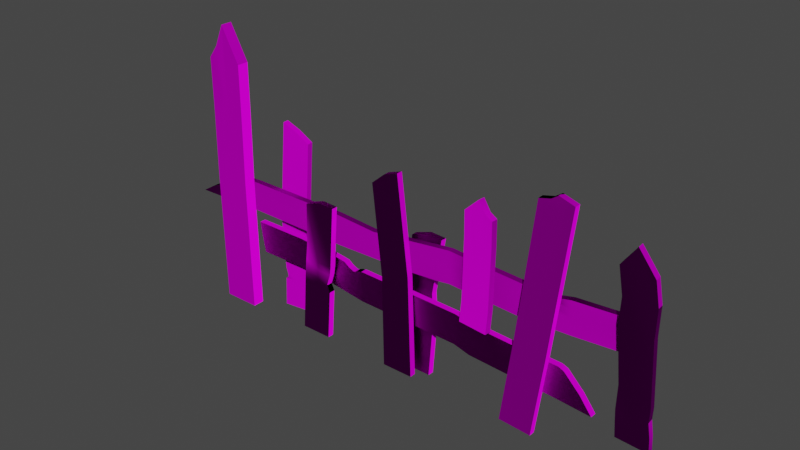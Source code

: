 # Source: fench.blend  (saved by Blender 2.91.10; exported with 4.5.12 LTS)
import bpy
from mathutils import Matrix  # noqa: F401  (used for matrix-valued properties, if any)

bpy.ops.wm.read_factory_settings(use_empty=True)
scene = bpy.context.scene
scene.name = 'Scene'

# ---- collections
col_collection = bpy.data.collections.new('Collection'); scene.collection.children.link(col_collection)

# ---- images (referenced by path relative to the original .blend; pixels are not part of the script)
import os
ASSET_DIR = os.environ.get("B2B_ASSET_DIR", "")  # directory of the original .blend (textures are referenced by path, not embedded)
HERE = os.path.dirname(os.path.abspath(__file__))  # packed textures are extracted next to this script under _unpacked/

def load_image(name, relpath, width, height, colorspace="sRGB"):
    """Load a texture the original file referenced (path relative to the .blend, or extracted next to this script)."""
    p = next((c for c in (os.path.join(HERE, relpath), os.path.join(ASSET_DIR, relpath)) if relpath and os.path.exists(c)), "")
    if p:
        img = bpy.data.images.load(p, check_existing=True)
        img.name = name
    else:  # same state as the original file: an image datablock whose file is absent (Cycles renders it pink)
        img = bpy.data.images.new(name, width, height)
        img.source = "FILE"
        img.filepath = "//" + (relpath or name)
    img.colorspace_settings.name = colorspace
    return img
img_albedo_jpg = load_image('albedo.jpg', 'albedo.jpg', 1024, 1024, 'sRGB')
img_displacement_jpg = load_image('displacement.jpg', 'displacement.jpg', 1024, 1024, 'sRGB')
img_normal_jpg = load_image('normal.jpg', 'normal.jpg', 1024, 1024, 'sRGB')

# ---- materials (node trees are filled in below, after node groups)
mat_fench = bpy.data.materials.new('Fench')
mat_fench.use_transparent_shadow = False

# ---- material node trees
mat_fench.use_nodes = True; mat_fench.node_tree.nodes.clear()
_N = mat_fench.node_tree.nodes; _L = mat_fench.node_tree.links
n0 = _N.new('ShaderNodeOutputMaterial'); n0.name = 'Material Output'; n0.location = (657, 300)
n1 = _N.new('ShaderNodeTexImage'); n1.name = 'Image Texture'; n1.location = (-280, 275)
n1.image = img_albedo_jpg
n2 = _N.new('ShaderNodeBump'); n2.name = 'Bump'; n2.location = (147, -128)
n2.inputs[0].default_value = 0.2267
n2.inputs[1].default_value = 1.1
n2.inputs[2].default_value = 1.0
n3 = _N.new('ShaderNodeTexImage'); n3.name = 'Image Texture.002'; n3.location = (-403, 1)
n3.image = img_displacement_jpg
n4 = _N.new('ShaderNodeBsdfPrincipled'); n4.name = 'Principled BSDF'; n4.location = (367, 300)
n4.distribution = 'GGX'
n4.subsurface_method = 'BURLEY'
n4.inputs[3].default_value = 1.45
n4.inputs[13].default_value = 0.0
n4.inputs[27].default_value = (0.0, 0.0, 0.0, 1.0)
n4.inputs[28].default_value = 1.0
n5 = _N.new('ShaderNodeNormalMap'); n5.name = 'Normal Map'; n5.location = (-83, -148)
n5.inputs[0].default_value = 1.5
n6 = _N.new('ShaderNodeTexImage'); n6.name = 'Image Texture.001'; n6.location = (-668, -236)
n6.image = img_normal_jpg
_L.new(n4.outputs[0], n0.inputs[0])
_L.new(n1.outputs[0], n4.inputs[0])
_L.new(n5.outputs[0], n2.inputs[4])
_L.new(n3.outputs[0], n2.inputs[3])
_L.new(n2.outputs[0], n4.inputs[5])
_L.new(n6.outputs[0], n5.inputs[1])
n0.is_active_output = True

# ---- world
world_world = bpy.data.worlds.new('World'); scene.world = world_world
world_world.use_nodes = True; world_world.node_tree.nodes.clear()
_N = world_world.node_tree.nodes; _L = world_world.node_tree.links
n0 = _N.new('ShaderNodeOutputWorld'); n0.name = 'World Output'; n0.location = (300, 300)
n1 = _N.new('ShaderNodeBackground'); n1.name = 'Background'; n1.location = (10, 300)
n1.inputs[0].default_value = (0.05088, 0.05088, 0.05088, 1.0)
_L.new(n1.outputs[0], n0.inputs[0])
n0.is_active_output = True
world_world.color = (0.05088, 0.05088, 0.05088)
world_world.use_sun_shadow = False
world_world.sun_shadow_jitter_overblur = 0.0

# ---- meshes
me_cube_001 = bpy.data.meshes.new('Cube.001')
me_cube_001.from_pydata([(1.433, 0.1326, -1.346), (1.94, 0.09335, 0.4893), (-0.2811, 0.1346, -1.347), (0.2008, 0.09399, 0.4269), (1.082, 0.09459, 0.4993), (0.5745, 0.05317, -1.345), (1.084, 0.1751, 0.4975), (0.5761, 0.1336, -1.347), (1.434, 0.09674, -0.2433), (0.7758, 0.1783, -0.3415), (0.7741, 0.09779, -0.3397), (1.432, 0.05217, -1.344), (1.942, 0.1738, 0.4875), (1.436, 0.1772, -0.2451), (-0.08596, 0.179, -0.3558), (0.2024, 0.1745, 0.4251), (-0.08757, 0.09848, -0.3539), (-0.2827, 0.05417, -1.346), (0.6759, 0.156, -0.6346), (0.6743, 0.07548, -0.6327), (1.599, 0.07446, -0.5842), (1.601, 0.1549, -0.586), (-0.1835, 0.1568, -0.6421), (-0.1851, 0.07633, -0.6402)], [], [(6, 15, 3, 4), (7, 0, 11, 5), (10, 4, 3, 16), (13, 12, 1, 8), (9, 6, 12, 13), (16, 3, 15, 14), (14, 15, 6, 9), (8, 1, 4, 10), (2, 7, 5, 17), (12, 6, 4, 1), (20, 8, 10, 19), (22, 14, 9, 18), (23, 16, 14, 22), (18, 9, 13, 21), (21, 13, 8, 20), (19, 10, 16, 23), (5, 19, 23, 17), (0, 21, 20, 11), (7, 18, 21, 0), (17, 23, 22, 2), (2, 22, 18, 7), (11, 20, 19, 5)])
me_cube_001.polygons.foreach_set('use_smooth', [True] * 22)
_uv = me_cube_001.uv_layers.new(name='UVMap')
_uv.uv.foreach_set('vector', [0.1679, 0.2679, 0.1679, 0.1933, 0.1906, 0.1933, 0.1906, 0.2679, 0.1906, 0.4127, 0.1906, 0.485, 0.1679, 0.485, 0.1679, 0.4127, 0.1856, 0.09796, 0.1818, 0.01994, 0.2233, 0.04702, 0.2269, 0.1197, 0.139, 0.2682, 0.1452, 0.1933, 0.1679, 0.1933, 0.1617, 0.2682, 0.186, 0.1029, 0.2279, 0.1345, 0.2252, 0.2079, 0.1837, 0.1762, 0.1617, 0.4398, 0.1679, 0.5101, 0.1452, 0.5101, 0.139, 0.4398, 0.1875, 0.02912, 0.2265, 0.05873, 0.2279, 0.1345, 0.186, 0.1029, 0.1443, 0.07764, 0.1403, 0.0003319, 0.1818, 0.01994, 0.1856, 0.09796, 0.1906, 0.3403, 0.1906, 0.4127, 0.1679, 0.4127, 0.1679, 0.3403, 0.1679, 0.3403, 0.1679, 0.2679, 0.1906, 0.2679, 0.1906, 0.3403, 0.1425, 0.1223, 0.1443, 0.07764, 0.1856, 0.09796, 0.1837, 0.1427, 0.1624, 0.01767, 0.1875, 0.02912, 0.186, 0.1029, 0.1606, 0.0912, 0.1648, 0.3972, 0.1617, 0.4398, 0.139, 0.4398, 0.1421, 0.3972, 0.1606, 0.0912, 0.186, 0.1029, 0.1837, 0.1762, 0.1584, 0.1645, 0.1421, 0.3113, 0.139, 0.2682, 0.1617, 0.2682, 0.1648, 0.3113, 0.1837, 0.1427, 0.1856, 0.09796, 0.2269, 0.1197, 0.225, 0.1638, 0.1819, 0.1875, 0.1837, 0.1427, 0.225, 0.1638, 0.2232, 0.2079, 0.1452, 0.3545, 0.1421, 0.3113, 0.1648, 0.3113, 0.1679, 0.3545, 0.1353, 0.07951, 0.1606, 0.0912, 0.1584, 0.1645, 0.1331, 0.1528, 0.1679, 0.3545, 0.1648, 0.3972, 0.1421, 0.3972, 0.1452, 0.3545, 0.1374, 0.006217, 0.1624, 0.01767, 0.1606, 0.0912, 0.1353, 0.07951, 0.1407, 0.167, 0.1425, 0.1223, 0.1837, 0.1427, 0.1819, 0.1875])
me_cube_001.materials.append(mat_fench)
me_cube_001.use_remesh_fix_poles = True
me_cube_001.use_remesh_preserve_attributes = False
me_cube_001.use_mirror_vertex_groups = False
me_cube_001.update()
me_cube_002 = bpy.data.meshes.new('Cube.002')
me_cube_002.from_pydata([(12.74, -0.03254, 0.1025), (-12.26, 0.1173, 0.33), (12.96, 0.04814, 0.3095), (0.5251, 0.0004513, -0.003444), (0.5251, 0.08093, -0.003358), (0.5251, 0.07677, 0.4006), (0.5251, -0.003714, 0.4005), (0.5251, 0.07919, 0.1993), (0.5251, -0.001294, 0.1992), (-9.955, 0.0407, -0.03993), (-9.955, 0.1143, 0.3581), (-9.955, 0.1183, 0.1602), (-9.955, 0.03779, 0.1601), (-4.133, -0.01624, -0.01754), (-4.133, 0.06424, -0.01745), (-4.133, 0.06205, 0.1842), (-4.133, -0.01843, 0.1841), (-1.804, -0.01233, -0.01049), (-1.804, 0.06815, -0.0104), (-1.804, 0.06345, 0.3402), (-1.804, 0.06618, 0.1917), (-1.804, -0.0143, 0.1916), (-1.804, -0.01703, 0.3402), (7.04, -0.08025, 0.04952), (9.484, 0.001321, 0.07609), (9.33, 0.0005767, 0.4874), (3.482, 0.06095, 0.2369), (6.992, -0.0005402, 0.2544), (9.407, 0.001034, 0.2819), (3.48, -0.01954, 0.2368), (6.989, -0.08102, 0.2543), (9.403, -0.07945, 0.2818), (6.938, -0.08213, 0.4584), (3.534, -0.0213, 0.4621), (2.018, -0.008913, 0.02694), (2.018, 0.07157, 0.02703), (1.993, 0.06797, 0.4494), (2.005, 0.07007, 0.2131), (2.005, -0.01042, 0.213), (2.726, 0.06358, 0.473), (2.746, 0.06551, 0.2199), (2.745, -0.01498, 0.2199), (13.07, 0.04766, 0.516), (0.5251, 0.07798, 0.2999), (0.5251, -0.002504, 0.2998), (-9.955, 0.1163, 0.2591), (-9.955, 0.03579, 0.2591), (-4.133, -0.01995, 0.2841), (-4.133, 0.06053, 0.2842), (-1.804, 0.06482, 0.292), (-1.804, -0.01567, 0.292), (9.364, -0.07968, 0.3846), (6.963, -0.08158, 0.3563), (3.507, -0.02042, 0.3495), (9.369, 0.0008051, 0.3847), (6.966, -0.001096, 0.3564), (3.508, 0.06006, 0.3495), (1.998, -0.01146, 0.3312), (1.999, 0.06902, 0.3312), (2.736, 0.06454, 0.3465), (2.735, -0.01594, 0.3464), (12.84, -0.03244, 0.2059), (-13.5, 0.1323, 0.05444), (0.5251, -0.0004211, 0.09787), (0.5251, 0.08006, 0.09796), (-9.955, 0.03925, 0.06009), (-9.955, 0.1197, 0.06018), (-4.133, 0.06315, 0.08337), (-4.133, -0.01734, 0.08328), (-1.804, -0.01332, 0.09058), (-1.804, 0.06716, 0.09066), (9.446, 0.001177, 0.179), (7.018, -0.0001534, 0.152), (3.461, 0.06157, 0.1423), (9.441, -0.07931, 0.1789), (7.015, -0.08064, 0.1519), (3.46, -0.01891, 0.1423), (2.012, 0.07082, 0.12), (2.011, -0.009664, 0.12), (2.754, -0.01429, 0.1373), (2.755, 0.0662, 0.1374), (-12.85, 0.04338, 0.2723), (-12.26, 0.03681, 0.3299), (9.48, -0.07916, 0.076), (-14.29, 0.1341, -0.06401), (-14.3, 0.05363, -0.0641), (12.74, 0.04795, 0.1026), (-9.955, 0.0338, 0.358), (-13.51, 0.05179, 0.05435), (-12.72, 0.04995, 0.1342), (-12.85, 0.1239, 0.2724), (-12.71, 0.1304, 0.1343), (12.85, 0.04804, 0.206), (1.992, -0.01251, 0.4494), (-4.133, -0.02146, 0.3841), (-9.955, 0.1212, -0.03985), (-4.133, 0.05902, 0.3842), (2.764, -0.0136, 0.05472), (3.439, -0.01828, 0.04777), (2.765, 0.06689, 0.05481), (3.441, 0.0622, 0.04783), (7.043, 0.0002334, 0.04961), (3.535, 0.05918, 0.4622), (6.941, -0.001651, 0.4585), (9.326, -0.07991, 0.4874), (2.725, -0.01691, 0.4729), (13.09, 0.0483, 0.4743), (13.09, -0.03218, 0.4743), (13.07, -0.03282, 0.5159), (12.95, -0.03234, 0.3094), (8.2, 0.0002466, 0.2526), (8.196, -0.08024, 0.2681), (8.167, -0.0001453, 0.355), (8.164, -0.08063, 0.3705), (8.228, -0.07997, 0.1654), (8.232, 0.000512, 0.1655), (8.26, -0.07971, 0.06276), (8.264, 0.0007774, 0.06285), (8.251, -0.0005373, 0.43), (8.248, -0.08102, 0.4299)], [], [(90, 81, 82, 1), (92, 61, 0, 86), (46, 87, 82, 81), (95, 9, 85, 84), (66, 95, 84, 62), (87, 10, 1, 82), (45, 11, 91, 90), (65, 12, 89, 88), (107, 108, 104, 51), (62, 88, 89, 91), (78, 38, 8, 63), (58, 37, 7, 43), (93, 36, 5, 6), (77, 35, 4, 64), (35, 34, 3, 4), (57, 93, 6, 44), (68, 16, 12, 65), (48, 15, 11, 45), (94, 96, 10, 87), (67, 14, 95, 66), (14, 13, 9, 95), (47, 94, 87, 46), (50, 22, 94, 47), (18, 17, 13, 14), (70, 18, 14, 67), (22, 19, 96, 94), (49, 20, 15, 48), (69, 21, 16, 68), (63, 8, 21, 69), (43, 7, 20, 49), (6, 5, 19, 22), (64, 4, 18, 70), (4, 3, 17, 18), (44, 6, 22, 50), (113, 119, 32, 52), (52, 32, 33, 53), (86, 0, 83, 24), (117, 116, 23, 101), (101, 23, 98, 100), (92, 86, 24, 71), (115, 117, 101, 72), (72, 101, 100, 73), (106, 107, 109, 2), (119, 118, 103, 32), (32, 103, 102, 33), (108, 42, 25, 104), (112, 110, 27, 55), (55, 27, 26, 56), (61, 109, 31, 74), (114, 111, 30, 75), (75, 30, 29, 76), (60, 105, 93, 57), (99, 97, 34, 35), (80, 99, 35, 77), (105, 39, 36, 93), (59, 40, 37, 58), (79, 41, 38, 78), (76, 29, 41, 79), (56, 26, 40, 59), (33, 102, 39, 105), (73, 100, 99, 80), (100, 98, 97, 99), (53, 33, 105, 60), (106, 42, 108, 107), (29, 53, 60, 41), (102, 56, 59, 39), (39, 59, 58, 36), (41, 60, 57, 38), (103, 55, 56, 102), (118, 112, 55, 103), (30, 52, 53, 29), (111, 113, 52, 30), (8, 44, 50, 21), (5, 43, 49, 19), (19, 49, 48, 96), (21, 50, 47, 16), (16, 47, 46, 12), (96, 48, 45, 10), (38, 57, 44, 8), (36, 58, 43, 5), (10, 45, 90, 1), (12, 46, 81, 89), (91, 89, 81, 90), (26, 73, 80, 40), (98, 76, 79, 97), (97, 79, 78, 34), (40, 80, 77, 37), (23, 75, 76, 98), (116, 114, 75, 23), (0, 61, 74, 83), (27, 72, 73, 26), (110, 115, 72, 27), (2, 92, 71, 28), (7, 64, 70, 20), (3, 63, 69, 17), (17, 69, 68, 13), (20, 70, 67, 15), (15, 67, 66, 11), (13, 68, 65, 9), (37, 77, 64, 7), (34, 78, 63, 3), (84, 85, 88, 62), (9, 65, 88, 85), (11, 66, 62, 91), (2, 109, 61, 92), (28, 71, 115, 110), (83, 74, 114, 116), (31, 51, 113, 111), (25, 54, 112, 118), (74, 31, 111, 114), (54, 28, 110, 112), (104, 25, 118, 119), (71, 24, 117, 115), (24, 83, 116, 117), (51, 104, 119, 113), (106, 54, 25, 42), (109, 107, 51, 31), (2, 28, 54, 106)])
me_cube_002.polygons.foreach_set('use_smooth', [True] * 118)
_uv = me_cube_002.uv_layers.new(name='UVMap')
_uv.uv.foreach_set('vector', [0.5543, 0.04505, 0.5122, 0.04653, 0.5105, 0.05398, 0.5527, 0.05251, 0.5757, 0.03139, 0.5335, 0.03146, 0.5332, 0.03281, 0.5754, 0.03274, 0.8624, 0.5959, 0.8422, 0.5959, 0.8447, 0.646, 0.8638, 0.6588, 0.5765, 0.3133, 0.5342, 0.3133, 0.5339, 0.3671, 0.5761, 0.367, 0.9031, 0.5961, 0.9235, 0.5961, 0.9224, 0.6902, 0.9027, 0.681, 0.5161, 0.08235, 0.5582, 0.0808, 0.5527, 0.05251, 0.5105, 0.05398, 0.8624, 0.5961, 0.8826, 0.5961, 0.883, 0.6717, 0.8639, 0.6588, 0.9031, 0.596, 0.8826, 0.596, 0.883, 0.6717, 0.9027, 0.681, 0.8507, 0.09623, 0.8422, 0.09667, 0.8426, 0.1778, 0.8637, 0.177, 0.5557, 0.03228, 0.5136, 0.03376, 0.5138, 0.03908, 0.556, 0.0376, 0.9093, 0.3365, 0.8886, 0.3366, 0.8893, 0.3687, 0.91, 0.3687, 0.8679, 0.3368, 0.8886, 0.3367, 0.8893, 0.3688, 0.8687, 0.3688, 0.5291, 0.2298, 0.5712, 0.2282, 0.5713, 0.2101, 0.5291, 0.2116, 0.9093, 0.3366, 0.9301, 0.3364, 0.9307, 0.3688, 0.91, 0.3688, 0.5701, 0.1653, 0.5279, 0.1653, 0.5304, 0.1838, 0.5726, 0.1838, 0.8679, 0.3367, 0.8473, 0.3368, 0.8482, 0.3687, 0.8687, 0.3687, 0.9064, 0.4697, 0.8858, 0.4697, 0.8826, 0.596, 0.9031, 0.596, 0.8654, 0.4698, 0.8858, 0.4698, 0.8826, 0.5961, 0.8624, 0.5961, 0.5053, 0.1548, 0.5475, 0.1533, 0.5582, 0.0808, 0.5161, 0.08235, 0.9064, 0.4698, 0.927, 0.4699, 0.9235, 0.5961, 0.9031, 0.5961, 0.5562, 0.2414, 0.5139, 0.2414, 0.5342, 0.3133, 0.5765, 0.3133, 0.8654, 0.4697, 0.8449, 0.4697, 0.8422, 0.5959, 0.8624, 0.5959, 0.867, 0.4192, 0.8465, 0.4192, 0.8449, 0.4697, 0.8654, 0.4697, 0.5621, 0.2126, 0.5198, 0.2126, 0.5139, 0.2414, 0.5562, 0.2414, 0.9082, 0.4193, 0.9289, 0.4193, 0.927, 0.4699, 0.9064, 0.4698, 0.5149, 0.1833, 0.557, 0.1818, 0.5475, 0.1533, 0.5053, 0.1548, 0.867, 0.4193, 0.8875, 0.4193, 0.8858, 0.4698, 0.8654, 0.4698, 0.9082, 0.4192, 0.8875, 0.4192, 0.8858, 0.4697, 0.9064, 0.4697, 0.91, 0.3687, 0.8893, 0.3687, 0.8875, 0.4192, 0.9082, 0.4192, 0.8687, 0.3688, 0.8893, 0.3688, 0.8875, 0.4193, 0.867, 0.4193, 0.5291, 0.2116, 0.5713, 0.2101, 0.557, 0.1818, 0.5149, 0.1833, 0.91, 0.3688, 0.9307, 0.3688, 0.9289, 0.4193, 0.9082, 0.4193, 0.5726, 0.1838, 0.5304, 0.1838, 0.5198, 0.2126, 0.5621, 0.2126, 0.8687, 0.3687, 0.8482, 0.3687, 0.8465, 0.4192, 0.867, 0.4192, 0.8649, 0.203, 0.8439, 0.2037, 0.8452, 0.2296, 0.8661, 0.229, 0.8661, 0.229, 0.8452, 0.2296, 0.8463, 0.305, 0.8671, 0.3048, 0.5754, 0.03274, 0.5332, 0.03281, 0.5034, 0.07306, 0.5456, 0.07301, 0.5433, 0.0881, 0.5011, 0.08814, 0.4988, 0.1032, 0.541, 0.1032, 0.541, 0.1032, 0.4988, 0.1032, 0.5255, 0.1469, 0.5677, 0.1469, 0.9052, 0.1015, 0.9262, 0.1039, 0.9269, 0.1745, 0.9058, 0.1753, 0.9069, 0.2017, 0.9279, 0.201, 0.9289, 0.2275, 0.9079, 0.228, 0.9079, 0.228, 0.9289, 0.2275, 0.9295, 0.3041, 0.9086, 0.3043, 0.5764, 0.02838, 0.5341, 0.02845, 0.5337, 0.0301, 0.576, 0.03004, 0.5123, 0.3064, 0.5545, 0.3049, 0.5502, 0.2903, 0.508, 0.2918, 0.508, 0.2918, 0.5502, 0.2903, 0.5712, 0.2464, 0.5291, 0.2479, 0.5529, 0.366, 0.5951, 0.3645, 0.5588, 0.3196, 0.5166, 0.321, 0.8649, 0.203, 0.8859, 0.2024, 0.887, 0.2285, 0.8661, 0.2291, 0.8661, 0.2291, 0.887, 0.2285, 0.8878, 0.3046, 0.8671, 0.3049, 0.9052, 0.1015, 0.8842, 0.09915, 0.8847, 0.1761, 0.9058, 0.1753, 0.9069, 0.2016, 0.8859, 0.2023, 0.887, 0.2285, 0.9079, 0.2279, 0.9079, 0.2279, 0.887, 0.2285, 0.8878, 0.3045, 0.9086, 0.3042, 0.8675, 0.3207, 0.8468, 0.3209, 0.8473, 0.3368, 0.8679, 0.3367, 0.5689, 0.1561, 0.5267, 0.1561, 0.5279, 0.1653, 0.5701, 0.1653, 0.909, 0.3204, 0.9298, 0.3203, 0.9301, 0.3364, 0.9093, 0.3366, 0.5291, 0.2389, 0.5712, 0.2373, 0.5712, 0.2282, 0.5291, 0.2298, 0.8675, 0.3208, 0.8882, 0.3206, 0.8886, 0.3367, 0.8679, 0.3368, 0.909, 0.3204, 0.8882, 0.3205, 0.8886, 0.3366, 0.9093, 0.3365, 0.9086, 0.3042, 0.8878, 0.3045, 0.8882, 0.3205, 0.909, 0.3204, 0.8671, 0.3049, 0.8878, 0.3046, 0.8882, 0.3206, 0.8675, 0.3208, 0.5291, 0.2479, 0.5712, 0.2464, 0.5712, 0.2373, 0.5291, 0.2389, 0.9086, 0.3043, 0.9295, 0.3041, 0.9298, 0.3203, 0.909, 0.3204, 0.5677, 0.1469, 0.5255, 0.1469, 0.5267, 0.1561, 0.5689, 0.1561, 0.8671, 0.3048, 0.8463, 0.305, 0.8468, 0.3209, 0.8675, 0.3207, 0.5944, 0.3652, 0.5951, 0.3645, 0.5529, 0.366, 0.5535, 0.3667, 0.8878, 0.3045, 0.8671, 0.3048, 0.8675, 0.3207, 0.8882, 0.3205, 0.8463, 0.3051, 0.8671, 0.3049, 0.8675, 0.3208, 0.8468, 0.321, 0.8468, 0.321, 0.8675, 0.3208, 0.8679, 0.3368, 0.8473, 0.3369, 0.8882, 0.3205, 0.8675, 0.3207, 0.8679, 0.3367, 0.8886, 0.3366, 0.8452, 0.2296, 0.8661, 0.2291, 0.8671, 0.3049, 0.8463, 0.3051, 0.8439, 0.2037, 0.8649, 0.203, 0.8661, 0.2291, 0.8452, 0.2296, 0.887, 0.2285, 0.8661, 0.229, 0.8671, 0.3048, 0.8878, 0.3045, 0.8859, 0.2023, 0.8649, 0.203, 0.8661, 0.229, 0.887, 0.2285, 0.8893, 0.3687, 0.8687, 0.3687, 0.867, 0.4192, 0.8875, 0.4192, 0.8482, 0.3688, 0.8687, 0.3688, 0.867, 0.4193, 0.8465, 0.4193, 0.8465, 0.4193, 0.867, 0.4193, 0.8654, 0.4698, 0.8449, 0.4698, 0.8875, 0.4192, 0.867, 0.4192, 0.8654, 0.4697, 0.8858, 0.4697, 0.8858, 0.4697, 0.8654, 0.4697, 0.8624, 0.5959, 0.8826, 0.596, 0.8449, 0.4698, 0.8654, 0.4698, 0.8624, 0.5961, 0.8422, 0.5961, 0.8886, 0.3366, 0.8679, 0.3367, 0.8687, 0.3687, 0.8893, 0.3687, 0.8473, 0.3369, 0.8679, 0.3368, 0.8687, 0.3688, 0.8482, 0.3688, 0.8422, 0.5961, 0.8624, 0.5961, 0.8639, 0.6588, 0.8447, 0.646, 0.8826, 0.596, 0.8624, 0.5959, 0.8638, 0.6588, 0.883, 0.6717, 0.556, 0.0376, 0.5138, 0.03908, 0.5122, 0.04653, 0.5543, 0.04505, 0.8878, 0.3046, 0.9086, 0.3043, 0.909, 0.3204, 0.8882, 0.3206, 0.9295, 0.304, 0.9086, 0.3042, 0.909, 0.3204, 0.9298, 0.3202, 0.9298, 0.3202, 0.909, 0.3204, 0.9093, 0.3365, 0.9301, 0.3363, 0.8882, 0.3206, 0.909, 0.3204, 0.9093, 0.3366, 0.8886, 0.3367, 0.9289, 0.2274, 0.9079, 0.2279, 0.9086, 0.3042, 0.9295, 0.304, 0.9279, 0.2009, 0.9069, 0.2016, 0.9079, 0.2279, 0.9289, 0.2274, 0.9262, 0.1039, 0.9052, 0.1015, 0.9058, 0.1753, 0.9269, 0.1745, 0.887, 0.2285, 0.9079, 0.228, 0.9086, 0.3043, 0.8878, 0.3046, 0.8859, 0.2024, 0.9069, 0.2017, 0.9079, 0.228, 0.887, 0.2285, 0.8842, 0.09915, 0.9052, 0.1015, 0.9058, 0.1753, 0.8848, 0.1762, 0.8893, 0.3688, 0.91, 0.3688, 0.9082, 0.4193, 0.8875, 0.4193, 0.9307, 0.3687, 0.91, 0.3687, 0.9082, 0.4192, 0.9289, 0.4192, 0.9289, 0.4192, 0.9082, 0.4192, 0.9064, 0.4697, 0.927, 0.4697, 0.8875, 0.4193, 0.9082, 0.4193, 0.9064, 0.4698, 0.8858, 0.4698, 0.8858, 0.4698, 0.9064, 0.4698, 0.9031, 0.5961, 0.8826, 0.5961, 0.927, 0.4697, 0.9064, 0.4697, 0.9031, 0.596, 0.9235, 0.596, 0.8886, 0.3367, 0.9093, 0.3366, 0.91, 0.3688, 0.8893, 0.3688, 0.9301, 0.3363, 0.9093, 0.3365, 0.91, 0.3687, 0.9307, 0.3687, 0.5554, 0.02695, 0.5133, 0.02843, 0.5136, 0.03376, 0.5557, 0.03228, 0.9235, 0.596, 0.9031, 0.596, 0.9027, 0.681, 0.9224, 0.6902, 0.8826, 0.5961, 0.9031, 0.5961, 0.9027, 0.681, 0.883, 0.6717, 0.576, 0.03004, 0.5337, 0.0301, 0.5335, 0.03146, 0.5757, 0.03139, 0.8848, 0.1762, 0.9058, 0.1753, 0.9069, 0.2017, 0.8859, 0.2024, 0.9269, 0.1745, 0.9058, 0.1753, 0.9069, 0.2016, 0.9279, 0.2009, 0.8847, 0.1761, 0.8637, 0.177, 0.8649, 0.203, 0.8859, 0.2023, 0.8426, 0.1778, 0.8637, 0.177, 0.8649, 0.203, 0.8439, 0.2037, 0.9058, 0.1753, 0.8847, 0.1761, 0.8859, 0.2023, 0.9069, 0.2016, 0.8637, 0.177, 0.8848, 0.1762, 0.8859, 0.2024, 0.8649, 0.203, 0.5166, 0.321, 0.5588, 0.3196, 0.5545, 0.3049, 0.5123, 0.3064, 0.9058, 0.1753, 0.9269, 0.1745, 0.9279, 0.201, 0.9069, 0.2017, 0.5456, 0.07301, 0.5034, 0.07306, 0.5011, 0.08814, 0.5433, 0.0881, 0.8637, 0.177, 0.8426, 0.1778, 0.8439, 0.2037, 0.8649, 0.203, 0.8507, 0.09623, 0.8637, 0.177, 0.8426, 0.1778, 0.8422, 0.09667, 0.8842, 0.09915, 0.8507, 0.09623, 0.8637, 0.177, 0.8847, 0.1761, 0.8842, 0.09915, 0.8848, 0.1762, 0.8637, 0.177, 0.8507, 0.09623])
me_cube_002.materials.append(mat_fench)
me_cube_002.use_remesh_fix_poles = True
me_cube_002.use_remesh_preserve_attributes = False
me_cube_002.use_mirror_vertex_groups = False
me_cube_002.update()
me_cube_003 = bpy.data.meshes.new('Cube.003')
me_cube_003.from_pydata([(5.313, -0.07776, -0.2906), (5.286, -0.1598, -0.2906), (3.887, -0.04996, 1.108), (3.86, -0.132, 1.108), (4.51, -0.1446, -0.2864), (4.653, -0.1474, 1.29), (5.412, -0.1622, 1.099), (5.439, -0.08022, 1.099), (4.68, -0.06542, 1.29), (4.537, -0.06263, -0.2864), (3.761, -0.04751, -0.2822), (3.734, -0.1295, -0.2822), (4.641, -0.04594, 0.7729), (3.826, -0.1126, 0.7729), (5.378, -0.1428, 0.7729), (5.405, -0.06082, 0.7729), (3.853, -0.03057, 0.7729), (4.614, -0.1279, 0.7729), (4.564, -0.03842, -0.01228), (5.31, -0.1355, -0.01538), (5.337, -0.05348, -0.01538), (3.784, -0.02323, -0.009174), (4.537, -0.1204, -0.01228), (3.757, -0.1052, -0.009174), (5.06, -0.07282, 1.151), (4.898, -0.1522, -0.2885), (4.925, -0.0702, -0.2885), (5.033, -0.1548, 1.151), (4.996, -0.1354, 0.7729), (5.023, -0.05338, 0.7729), (4.951, -0.04595, -0.01383), (4.924, -0.128, -0.01383)], [], [(8, 2, 3, 5), (26, 0, 1, 25), (17, 5, 3, 13), (15, 7, 6, 14), (29, 24, 7, 15), (13, 3, 2, 16), (16, 2, 8, 12), (28, 27, 5, 17), (10, 9, 4, 11), (24, 8, 5, 27), (31, 28, 17, 22), (21, 16, 12, 18), (23, 13, 16, 21), (30, 29, 15, 20), (20, 15, 14, 19), (22, 17, 13, 23), (4, 22, 23, 11), (0, 20, 19, 1), (26, 30, 20, 0), (11, 23, 21, 10), (10, 21, 18, 9), (25, 31, 22, 4), (1, 19, 31, 25), (9, 18, 30, 26), (18, 12, 29, 30), (19, 14, 28, 31), (7, 24, 27, 6), (14, 6, 27, 28), (12, 8, 24, 29), (9, 26, 25, 4)])
me_cube_003.polygons.foreach_set('use_smooth', [True] * 30)
_uv = me_cube_003.uv_layers.new(name='UVMap')
_uv.uv.foreach_set('vector', [0.2517, 0.7129, 0.2753, 0.7527, 0.2733, 0.7583, 0.2461, 0.7153, 0.3264, 0.6898, 0.3166, 0.6738, 0.3195, 0.6704, 0.3305, 0.6882, 0.3238, 0.9127, 0.3506, 0.9127, 0.3347, 0.9608, 0.3111, 0.9608, 0.2784, 0.6726, 0.2643, 0.6721, 0.2599, 0.6672, 0.276, 0.6681, 0.3216, 0.8406, 0.3468, 0.8406, 0.343, 0.8646, 0.3194, 0.8646, 0.2918, 0.7556, 0.2733, 0.7583, 0.2753, 0.7527, 0.2922, 0.7506, 0.3111, 0.7684, 0.3347, 0.7684, 0.3506, 0.8165, 0.3238, 0.8165, 0.3216, 0.8887, 0.3468, 0.8887, 0.3506, 0.9127, 0.3238, 0.9127, 0.3376, 0.7449, 0.3362, 0.7058, 0.3415, 0.706, 0.3415, 0.7486, 0.258, 0.6925, 0.2517, 0.7129, 0.2461, 0.7153, 0.253, 0.6913, 0.2712, 0.8887, 0.3216, 0.8887, 0.3238, 0.9127, 0.2702, 0.9127, 0.2639, 0.7684, 0.3111, 0.7684, 0.3238, 0.8165, 0.2702, 0.8165, 0.3287, 0.7504, 0.2918, 0.7556, 0.2922, 0.7506, 0.3259, 0.7464, 0.2712, 0.8406, 0.3216, 0.8406, 0.3194, 0.8646, 0.2721, 0.8646, 0.3067, 0.6735, 0.2784, 0.6726, 0.276, 0.6681, 0.3083, 0.6698, 0.2702, 0.9127, 0.3238, 0.9127, 0.3111, 0.9608, 0.2639, 0.9608, 0.2515, 0.9127, 0.2702, 0.9127, 0.2639, 0.9608, 0.2474, 0.9608, 0.3166, 0.6738, 0.3067, 0.6735, 0.3083, 0.6698, 0.3195, 0.6704, 0.2536, 0.8406, 0.2712, 0.8406, 0.2721, 0.8646, 0.2556, 0.8646, 0.3415, 0.7486, 0.3287, 0.7504, 0.3259, 0.7464, 0.3376, 0.7449, 0.2474, 0.7684, 0.2639, 0.7684, 0.2702, 0.8165, 0.2515, 0.8165, 0.2536, 0.8887, 0.2712, 0.8887, 0.2702, 0.9127, 0.2515, 0.9127, 0.2556, 0.8646, 0.2721, 0.8646, 0.2712, 0.8887, 0.2536, 0.8887, 0.2515, 0.8165, 0.2702, 0.8165, 0.2712, 0.8406, 0.2536, 0.8406, 0.2702, 0.8165, 0.3238, 0.8165, 0.3216, 0.8406, 0.2712, 0.8406, 0.2721, 0.8646, 0.3194, 0.8646, 0.3216, 0.8887, 0.2712, 0.8887, 0.2643, 0.6721, 0.258, 0.6925, 0.253, 0.6913, 0.2599, 0.6672, 0.3194, 0.8646, 0.343, 0.8646, 0.3468, 0.8887, 0.3216, 0.8887, 0.3238, 0.8165, 0.3506, 0.8165, 0.3468, 0.8406, 0.3216, 0.8406, 0.3362, 0.7058, 0.3264, 0.6898, 0.3305, 0.6882, 0.3415, 0.706])
me_cube_003.materials.append(mat_fench)
me_cube_003.use_remesh_fix_poles = True
me_cube_003.use_remesh_preserve_attributes = False
me_cube_003.use_mirror_vertex_groups = False
me_cube_003.update()
me_cube_004 = bpy.data.meshes.new('Cube.004')
me_cube_004.from_pydata([(9.401, -0.0967, 1.579), (7.648, -0.1772, 1.545), (6.271, -0.1772, -1.288), (7.126, -0.1772, -1.301), (8.458, -0.1553, -0.3158), (8.458, -0.07476, -0.3158), (6.739, -0.07476, -0.3006), (6.739, -0.1553, -0.3006), (7.603, -0.07476, -0.3005), (7.603, -0.1553, -0.3005), (8.599, -0.1754, 1.639), (8.712, -0.1743, 1.449), (8.698, -0.09387, 1.448), (7.982, -0.1772, -1.314), (9.401, -0.1772, 1.579), (7.982, -0.0967, -1.314), (7.126, -0.0967, -1.301), (6.271, -0.0967, -1.288), (7.648, -0.0967, 1.545), (8.261, -0.1796, 1.583), (8.247, -0.09921, 1.582), (8.585, -0.09501, 1.638)], [], [(14, 10, 11), (16, 15, 13, 3), (0, 21, 10, 14), (5, 0, 14, 4), (18, 20, 12), (7, 1, 18, 6), (12, 21, 0), (17, 16, 3, 2), (20, 18, 1, 19), (13, 4, 9, 3), (17, 6, 8, 16), (2, 7, 6, 17), (16, 8, 5, 15), (15, 5, 4, 13), (3, 9, 7, 2), (10, 19, 11), (20, 21, 12), (20, 19, 10, 21), (11, 19, 1), (4, 14, 11, 9), (9, 11, 1, 7), (6, 18, 12, 8), (8, 12, 0, 5)])
me_cube_004.polygons.foreach_set('use_smooth', [True] * 23)
_uv = me_cube_004.uv_layers.new(name='UVMap')
_uv.uv.foreach_set('vector', [0.2957, 0.494, 0.3193, 0.5072, 0.3135, 0.5125, 0.2639, 0.4276, 0.2639, 0.3881, 0.2853, 0.3881, 0.2853, 0.4276, 0.3341, 0.03729, 0.335, 0.1257, 0.3136, 0.1242, 0.3127, 0.03731, 0.258, 0.2677, 0.2639, 0.03729, 0.2853, 0.03729, 0.2795, 0.2677, 0.2956, 0.6331, 0.2791, 0.6462, 0.2645, 0.6497, 0.2912, 0.2613, 0.2853, 0.03729, 0.3068, 0.03729, 0.3126, 0.2613, 0.2645, 0.6497, 0.2703, 0.655, 0.2464, 0.6686, 0.2639, 0.467, 0.2639, 0.4276, 0.2853, 0.4276, 0.2853, 0.467, 0.3341, 0.1627, 0.335, 0.228, 0.3136, 0.228, 0.3126, 0.1612, 0.2957, 0.6363, 0.2961, 0.5875, 0.3206, 0.6035, 0.3202, 0.6524, 0.2953, 0.494, 0.2957, 0.5422, 0.2712, 0.559, 0.2708, 0.5101, 0.2853, 0.3801, 0.2912, 0.2613, 0.3126, 0.2613, 0.3068, 0.3801, 0.2708, 0.5101, 0.2712, 0.559, 0.2467, 0.5751, 0.2464, 0.5262, 0.2639, 0.3881, 0.258, 0.2677, 0.2795, 0.2677, 0.2853, 0.3881, 0.3202, 0.6524, 0.3206, 0.6035, 0.3451, 0.6203, 0.3447, 0.6686, 0.3193, 0.5072, 0.3281, 0.516, 0.3135, 0.5125, 0.2791, 0.6462, 0.2703, 0.655, 0.2645, 0.6497, 0.3341, 0.1627, 0.3126, 0.1612, 0.3136, 0.1242, 0.335, 0.1257, 0.3135, 0.5125, 0.3281, 0.516, 0.345, 0.5294, 0.2961, 0.5875, 0.2957, 0.494, 0.3135, 0.5125, 0.3206, 0.6035, 0.3206, 0.6035, 0.3135, 0.5125, 0.345, 0.5294, 0.3451, 0.6203, 0.2957, 0.5422, 0.2956, 0.6331, 0.2645, 0.6497, 0.2712, 0.559, 0.2712, 0.559, 0.2645, 0.6497, 0.2464, 0.6686, 0.2467, 0.5751])
me_cube_004.materials.append(mat_fench)
me_cube_004.use_remesh_fix_poles = True
me_cube_004.use_remesh_preserve_attributes = False
me_cube_004.use_mirror_vertex_groups = False
me_cube_004.update()
me_cube_005 = bpy.data.meshes.new('Cube.005')
me_cube_005.from_pydata([(0.02153, -0.1168, 1.244), (-1.48, -0.0363, 1.029), (-0.8521, -0.0363, -1.344), (-1.48, -0.1168, 1.029), (-0.8521, -0.1168, -1.344), (-0.7441, -0.1168, 1.181), (0.003048, -0.0363, -1.344), (0.5336, -0.07812, -0.04987), (-0.2768, 0.002372, -0.09573), (-0.2768, -0.07812, -0.09573), (0.003048, -0.1168, -1.344), (0.8582, -0.1168, -1.344), (0.02153, -0.0363, 1.244), (0.8582, -0.0363, -1.344), (0.5336, 0.002372, -0.04987), (-0.7441, -0.0363, 1.181), (-1.072, 0.002372, -0.1575), (-1.072, -0.07812, -0.1575)], [], [(15, 1, 3, 5), (6, 13, 11, 10), (9, 5, 3, 17), (14, 12, 0, 7), (8, 15, 12, 14), (17, 3, 1, 16), (16, 1, 15, 8), (7, 0, 5, 9), (2, 6, 10, 4), (12, 15, 5, 0), (11, 7, 9, 10), (2, 16, 8, 6), (4, 17, 16, 2), (6, 8, 14, 13), (13, 14, 7, 11), (10, 9, 17, 4)])
me_cube_005.polygons.foreach_set('use_smooth', [True] * 16)
_uv = me_cube_005.uv_layers.new(name='UVMap')
_uv.uv.foreach_set('vector', [0.2196, 0.761, 0.2184, 0.6977, 0.2023, 0.6978, 0.2035, 0.7611, 0.2063, 0.8991, 0.2077, 0.9716, 0.2238, 0.9716, 0.2223, 0.899, 0.187, 0.6138, 0.1937, 0.5331, 0.231, 0.5289, 0.2265, 0.605, 0.1577, 0.8539, 0.1678, 0.9718, 0.1839, 0.9717, 0.1738, 0.8539, 0.183, 0.6139, 0.1875, 0.533, 0.1493, 0.5407, 0.1433, 0.6251, 0.1979, 0.8695, 0.2036, 0.7634, 0.1875, 0.7634, 0.1819, 0.8696, 0.2222, 0.6039, 0.2247, 0.5277, 0.1875, 0.533, 0.183, 0.6139, 0.147, 0.6237, 0.1553, 0.5396, 0.1937, 0.5331, 0.187, 0.6138, 0.2048, 0.8265, 0.2063, 0.8991, 0.2223, 0.899, 0.2209, 0.8265, 0.2209, 0.8265, 0.2196, 0.761, 0.2035, 0.7611, 0.2048, 0.8265, 0.1479, 0.7049, 0.147, 0.6237, 0.187, 0.6138, 0.1895, 0.6916, 0.2288, 0.677, 0.2222, 0.6039, 0.183, 0.6139, 0.1876, 0.6916, 0.2077, 0.9716, 0.1979, 0.8695, 0.1819, 0.8696, 0.1916, 0.9717, 0.1876, 0.6916, 0.183, 0.6139, 0.1433, 0.6251, 0.1464, 0.7062, 0.1632, 0.7409, 0.1577, 0.8539, 0.1738, 0.8539, 0.1793, 0.7409, 0.1895, 0.6916, 0.187, 0.6138, 0.2265, 0.605, 0.231, 0.6783])
me_cube_005.materials.append(mat_fench)
me_cube_005.use_remesh_fix_poles = True
me_cube_005.use_remesh_preserve_attributes = False
me_cube_005.use_mirror_vertex_groups = False
me_cube_005.update()
me_cube_006 = bpy.data.meshes.new('Cube.006')
me_cube_006.from_pydata([(-4.121, -0.1035, 0.4875), (-4.656, -0.1035, -1.346), (-5.862, -0.023, 0.4266), (-6.37, -0.1035, -1.346), (-4.98, -0.1035, 0.4982), (-4.442, -0.08155, -0.3422), (-4.442, -0.001056, -0.3422), (-6.027, -0.001056, -0.1539), (-6.027, -0.08155, -0.1539), (-5.3, -0.001056, -0.3402), (-5.3, -0.08155, -0.3402), (-5.862, -0.1035, 0.4266), (-5.513, -0.1035, -1.346), (-4.121, -0.023, 0.4875), (-4.656, -0.023, -1.346), (-4.98, -0.023, 0.4982), (-5.513, -0.023, -1.346), (-6.37, -0.023, -1.346), (-4.696, -0.0861, -0.6031), (-4.696, -0.005611, -0.6031), (-6.205, -0.005611, -0.5597), (-5.344, -0.005611, -0.549), (-5.344, -0.0861, -0.549), (-6.205, -0.0861, -0.5597), (-4.518, -0.08929, -0.6965), (-4.518, -0.0088, -0.6965), (-6.235, -0.0088, -0.704), (-5.375, -0.0088, -0.6952), (-5.375, -0.08929, -0.6952), (-6.235, -0.08929, -0.704), (-6.116, -0.08383, -0.3568), (-4.588, -0.06387, -0.4727), (-4.588, 0.01663, -0.4727), (-6.116, -0.003334, -0.3568), (-5.322, -0.003334, -0.4446), (-5.322, -0.08383, -0.4446)], [], [(15, 2, 11, 4), (16, 14, 1, 12), (10, 4, 11, 8), (6, 13, 0, 5), (9, 15, 13, 6), (8, 11, 2, 7), (7, 2, 15, 9), (5, 0, 4, 10), (17, 16, 12, 3), (13, 15, 4, 0), (31, 5, 10, 35), (33, 7, 9, 34), (30, 8, 7, 33), (34, 9, 6, 32), (32, 6, 5, 31), (35, 10, 8, 30), (28, 22, 23, 29), (25, 19, 18, 24), (27, 21, 19, 25), (29, 23, 20, 26), (26, 20, 21, 27), (24, 18, 22, 28), (1, 24, 28, 12), (17, 26, 27, 16), (3, 29, 26, 17), (16, 27, 25, 14), (14, 25, 24, 1), (12, 28, 29, 3), (22, 35, 30, 23), (19, 32, 31, 18), (21, 34, 32, 19), (23, 30, 33, 20), (20, 33, 34, 21), (18, 31, 35, 22)])
me_cube_006.polygons.foreach_set('use_smooth', [True] * 34)
_uv = me_cube_006.uv_layers.new(name='UVMap')
_uv.uv.foreach_set('vector', [0.1679, 0.2679, 0.1679, 0.1933, 0.1906, 0.1933, 0.1906, 0.2679, 0.1906, 0.4127, 0.1906, 0.485, 0.1679, 0.485, 0.1679, 0.4127, 0.1856, 0.09796, 0.1818, 0.01994, 0.2233, 0.04702, 0.2269, 0.1197, 0.139, 0.2682, 0.1452, 0.1933, 0.1679, 0.1933, 0.1617, 0.2682, 0.186, 0.1029, 0.2279, 0.1345, 0.2252, 0.2079, 0.1837, 0.1762, 0.1617, 0.4398, 0.1679, 0.5101, 0.1452, 0.5101, 0.139, 0.4398, 0.1875, 0.02912, 0.2265, 0.05873, 0.2279, 0.1345, 0.186, 0.1029, 0.1443, 0.07764, 0.1403, 0.0003319, 0.1818, 0.01994, 0.1856, 0.09796, 0.1906, 0.3403, 0.1906, 0.4127, 0.1679, 0.4127, 0.1679, 0.3403, 0.1679, 0.3403, 0.1679, 0.2679, 0.1906, 0.2679, 0.1906, 0.3403, 0.1439, 0.08692, 0.1443, 0.07764, 0.1856, 0.09796, 0.1852, 0.1072, 0.1823, 0.02674, 0.1875, 0.02912, 0.186, 0.1029, 0.1807, 0.1005, 0.1624, 0.431, 0.1617, 0.4398, 0.139, 0.4398, 0.1396, 0.431, 0.1807, 0.1005, 0.186, 0.1029, 0.1837, 0.1762, 0.1784, 0.1738, 0.1396, 0.2771, 0.139, 0.2682, 0.1617, 0.2682, 0.1624, 0.2771, 0.1852, 0.1072, 0.1856, 0.09796, 0.2269, 0.1197, 0.2265, 0.1288, 0.1843, 0.1296, 0.1848, 0.1165, 0.2261, 0.138, 0.2256, 0.1508, 0.1412, 0.2987, 0.1403, 0.2861, 0.163, 0.2861, 0.1639, 0.2987, 0.1681, 0.09463, 0.1754, 0.09803, 0.1732, 0.1713, 0.1658, 0.1679, 0.1639, 0.4097, 0.163, 0.4221, 0.1403, 0.4221, 0.1412, 0.4097, 0.1698, 0.02104, 0.1771, 0.02436, 0.1754, 0.09803, 0.1681, 0.09463, 0.143, 0.1092, 0.1435, 0.09619, 0.1848, 0.1165, 0.1843, 0.1296, 0.1407, 0.167, 0.143, 0.1092, 0.1843, 0.1296, 0.1819, 0.1875, 0.1374, 0.006217, 0.1698, 0.02104, 0.1681, 0.09463, 0.1353, 0.07951, 0.1679, 0.3545, 0.1639, 0.4097, 0.1412, 0.4097, 0.1452, 0.3545, 0.1353, 0.07951, 0.1681, 0.09463, 0.1658, 0.1679, 0.1331, 0.1528, 0.1452, 0.3545, 0.1412, 0.2987, 0.1639, 0.2987, 0.1679, 0.3545, 0.1819, 0.1875, 0.1843, 0.1296, 0.2256, 0.1508, 0.2232, 0.2079, 0.1848, 0.1165, 0.1852, 0.1072, 0.2265, 0.1288, 0.2261, 0.138, 0.1403, 0.2861, 0.1396, 0.2771, 0.1624, 0.2771, 0.163, 0.2861, 0.1754, 0.09803, 0.1807, 0.1005, 0.1784, 0.1738, 0.1732, 0.1713, 0.163, 0.4221, 0.1624, 0.431, 0.1396, 0.431, 0.1403, 0.4221, 0.1771, 0.02436, 0.1823, 0.02674, 0.1807, 0.1005, 0.1754, 0.09803, 0.1435, 0.09619, 0.1439, 0.08692, 0.1852, 0.1072, 0.1848, 0.1165])
me_cube_006.materials.append(mat_fench)
me_cube_006.use_remesh_fix_poles = True
me_cube_006.use_remesh_preserve_attributes = False
me_cube_006.use_mirror_vertex_groups = False
me_cube_006.update()
me_cube_007 = bpy.data.meshes.new('Cube.007')
me_cube_007.from_pydata([(-8.735, 0.1485, -1.351), (-8.761, 0.2287, -1.351), (-7.031, 0.181, -1.335), (-7.057, 0.2612, -1.335), (-7.553, 0.2518, 1.158), (-7.883, 0.1647, -1.343), (-6.984, 0.1431, -0.1478), (-7.01, 0.2233, -0.1478), (-7.786, 0.1278, -0.09339), (-7.812, 0.2081, -0.09339), (-7.835, 0.1463, -0.9334), (-7.861, 0.2265, -0.9334), (-7.03, 0.2393, -0.8305), (-8.545, 0.2078, -0.7836), (-7.004, 0.1591, -0.8305), (-7.827, 0.1434, -0.8024), (-7.853, 0.2236, -0.8024), (-7.014, 0.167, -1.055), (-7.847, 0.1511, -1.04), (-7.873, 0.2313, -1.04), (-8.516, 0.2135, -0.9328), (-8.219, 0.2152, -0.9226), (-8.193, 0.135, -0.9226), (-6.801, 0.2661, 1.041), (-7.909, 0.245, -1.343), (-8.617, 0.2153, -0.9424), (-8.304, 0.1567, 1.243), (-8.33, 0.237, 1.243), (-8.591, 0.1351, -0.9424), (-7.527, 0.1715, 1.158), (-6.775, 0.1859, 1.041), (-8.627, 0.1925, -0.05503), (-8.601, 0.1123, -0.05503), (-7.008, 0.162, -0.9567), (-7.04, 0.2472, -1.055), (-7.034, 0.2423, -0.9567), (-8.519, 0.1276, -0.7836), (-8.456, 0.2118, -0.9136), (-8.444, 0.2101, -0.8756), (-8.458, 0.1285, -0.8292), (-8.418, 0.1298, -0.8756), (-8.43, 0.1316, -0.9136), (-8.491, 0.1332, -0.9328)], [], [(29, 30, 23, 4), (5, 0, 1, 24), (9, 4, 23, 7), (32, 26, 27, 31), (8, 29, 26, 32), (7, 23, 30, 6), (6, 30, 29, 8), (31, 27, 4, 9), (2, 5, 24, 3), (26, 29, 4, 27), (13, 31, 9, 16), (14, 6, 8, 15), (12, 7, 6, 14), (15, 8, 32, 36), (36, 32, 31, 13), (16, 9, 7, 12), (19, 11, 35, 34), (10, 15, 36, 39), (34, 35, 33, 17), (17, 33, 10, 18), (28, 42, 20, 25), (11, 16, 12, 35), (19, 21, 11), (10, 22, 42, 28), (35, 12, 14, 33), (33, 14, 15, 10), (1, 25, 19, 24), (2, 17, 18, 5), (3, 34, 17, 2), (5, 18, 28, 0), (0, 28, 25, 1), (24, 19, 34, 3), (20, 37, 21), (37, 38, 21), (13, 40, 39, 36), (39, 40, 22), (40, 41, 22), (41, 42, 22), (40, 38, 37, 41), (41, 37, 20, 42), (21, 16, 11), (13, 38, 40), (22, 10, 39), (18, 10, 28), (38, 13, 16, 21), (25, 20, 21, 19)])
me_cube_007.polygons.foreach_set('use_smooth', [True] * 46)
_uv = me_cube_007.uv_layers.new(name='UVMap')
_uv.uv.foreach_set('vector', [0.2196, 0.761, 0.2184, 0.6977, 0.2023, 0.6978, 0.2035, 0.7611, 0.2063, 0.8991, 0.2077, 0.9716, 0.2238, 0.9716, 0.2223, 0.899, 0.187, 0.6138, 0.1937, 0.5331, 0.231, 0.5289, 0.2265, 0.605, 0.1577, 0.8539, 0.1678, 0.9718, 0.1839, 0.9717, 0.1738, 0.8539, 0.183, 0.6139, 0.1875, 0.533, 0.1493, 0.5407, 0.1433, 0.6251, 0.1979, 0.8695, 0.2036, 0.7634, 0.1875, 0.7634, 0.1819, 0.8696, 0.2222, 0.6039, 0.2247, 0.5277, 0.1875, 0.533, 0.183, 0.6139, 0.147, 0.6237, 0.1553, 0.5396, 0.1937, 0.5331, 0.187, 0.6138, 0.2048, 0.8265, 0.2063, 0.8991, 0.2223, 0.899, 0.2209, 0.8265, 0.2209, 0.8265, 0.2196, 0.761, 0.2035, 0.7611, 0.2048, 0.8265, 0.1474, 0.658, 0.147, 0.6237, 0.187, 0.6138, 0.188, 0.6466, 0.225, 0.6348, 0.2222, 0.6039, 0.183, 0.6139, 0.1849, 0.6467, 0.2021, 0.9126, 0.1979, 0.8695, 0.1819, 0.8696, 0.186, 0.9127, 0.1849, 0.6467, 0.183, 0.6139, 0.1433, 0.6251, 0.1446, 0.6593, 0.1601, 0.8062, 0.1577, 0.8539, 0.1738, 0.8539, 0.1761, 0.8062, 0.188, 0.6466, 0.187, 0.6138, 0.2265, 0.605, 0.2284, 0.6359, 0.1885, 0.6628, 0.1882, 0.6527, 0.2287, 0.6416, 0.2293, 0.6512, 0.1853, 0.6527, 0.1849, 0.6467, 0.1446, 0.6593, 0.1447, 0.6614, 0.2041, 0.9339, 0.2028, 0.9206, 0.1867, 0.9206, 0.188, 0.9339, 0.2263, 0.65, 0.2255, 0.6405, 0.1853, 0.6527, 0.1859, 0.6628, 0.2821, 0.4903, 0.2591, 0.4906, 0.265, 0.4724, 0.2881, 0.4721, 0.1882, 0.6527, 0.188, 0.6466, 0.2284, 0.6359, 0.2287, 0.6416, 0.1885, 0.6628, 0.1592, 0.6609, 0.1882, 0.6527, 0.1853, 0.6527, 0.1565, 0.6619, 0.1451, 0.672, 0.1452, 0.6762, 0.2028, 0.9206, 0.2021, 0.9126, 0.186, 0.9127, 0.1867, 0.9206, 0.2255, 0.6405, 0.225, 0.6348, 0.1849, 0.6467, 0.1853, 0.6527, 0.1479, 0.7049, 0.1476, 0.6748, 0.1885, 0.6628, 0.1895, 0.6916, 0.2288, 0.677, 0.2263, 0.65, 0.1859, 0.6628, 0.1876, 0.6916, 0.2077, 0.9716, 0.2041, 0.9339, 0.188, 0.9339, 0.1916, 0.9717, 0.1876, 0.6916, 0.1859, 0.6628, 0.1452, 0.6762, 0.1464, 0.7062, 0.1632, 0.7409, 0.1612, 0.7827, 0.1773, 0.7827, 0.1793, 0.7409, 0.1895, 0.6916, 0.1885, 0.6628, 0.2293, 0.6512, 0.231, 0.6783, 0.1475, 0.6706, 0.1475, 0.6681, 0.1592, 0.6609, 0.1475, 0.6681, 0.1475, 0.6674, 0.1592, 0.6609, 0.2443, 0.4536, 0.2797, 0.4713, 0.2659, 0.4723, 0.2487, 0.4722, 0.1218, 0.6603, 0.145, 0.6688, 0.1565, 0.6619, 0.145, 0.6688, 0.145, 0.6694, 0.1565, 0.6619, 0.145, 0.6694, 0.1451, 0.672, 0.1565, 0.6619, 0.2647, 0.4529, 0.2455, 0.4531, 0.2442, 0.4441, 0.2634, 0.4439, 0.2447, 0.4907, 0.2506, 0.4725, 0.265, 0.4724, 0.2591, 0.4906, 0.1592, 0.6609, 0.188, 0.6466, 0.1882, 0.6527, 0.2443, 0.4531, 0.2752, 0.4528, 0.2797, 0.4713, 0.1565, 0.6619, 0.1853, 0.6527, 0.1447, 0.6614, 0.1859, 0.6628, 0.1853, 0.6527, 0.1452, 0.6762, 0.1475, 0.6674, 0.1474, 0.658, 0.188, 0.6466, 0.1592, 0.6609, 0.1476, 0.6748, 0.1475, 0.6706, 0.1592, 0.6609, 0.1885, 0.6628])
me_cube_007.materials.append(mat_fench)
me_cube_007.use_remesh_fix_poles = True
me_cube_007.use_remesh_preserve_attributes = False
me_cube_007.use_mirror_vertex_groups = False
me_cube_007.update()
me_cube_008 = bpy.data.meshes.new('Cube.008')
me_cube_008.from_pydata([(-9.958, -0.0006849, 1.959), (-9.958, -0.0006849, -1.363), (-9.958, -0.1524, 1.959), (-11.96, -0.0006849, -1.363), (-11.96, -0.1524, 1.959), (-10.96, -0.1524, -1.363), (-10.96, -0.0006849, 2.405), (-10.96, -0.0006849, -1.363), (-10.2, -0.1143, 0.3723), (-10.2, 0.03742, 0.3723), (-12.2, -0.1143, 0.3723), (-11.2, 0.03742, 0.3723), (-11.2, -0.1143, 0.3723), (-12.08, -0.1274, 1.356), (-10.08, 0.02433, 1.356), (-11.08, 0.02433, 1.356), (-11.08, -0.1274, 1.356), (-11.46, -0.1524, -1.363), (-11.7, 0.03742, 0.3723), (-11.7, -0.1143, 0.3723), (-11.58, 0.02433, 1.356), (-11.58, -0.1274, 1.356), (-11.53, -0.1375, 1.665), (-10.1, 0.02679, 1.171), (-11.1, 0.02679, 1.171), (-11.1, -0.1249, 1.171), (-12.1, -0.1249, 1.171), (-11.6, -0.1249, 1.171), (-11.6, 0.02679, 1.171), (-11.59, -0.1262, 1.264), (-12.05, 0.03211, 1.19), (-11.65, 0.03256, 0.7376), (-11.46, -0.1524, 2.123), (-9.958, -0.1524, -1.363), (-11.46, -0.0006849, -1.363), (-12.2, 0.03742, 0.3723), (-11.96, -0.1524, -1.363), (-10.96, -0.1524, 2.405), (-11.46, -0.0006849, 2.123), (-10.1, -0.1249, 1.171), (-10.08, -0.1274, 1.356), (-11.97, -0.07505, 1.965), (-11.89, 0.008538, 1.991), (-11.98, 0.01194, 1.883), (-12.08, 0.02433, 1.356), (-12.12, 0.03318, 1.109), (-12.11, -0.02823, 1.169), (-12.1, 0.03158, 1.23)], [], [(7, 1, 33, 5), (22, 32, 4), (14, 0, 2, 40), (15, 6, 0, 14), (20, 42, 38), (20, 38, 6, 15), (40, 2, 37, 16), (34, 7, 5, 17), (0, 6, 37, 2), (33, 8, 12, 5), (34, 18, 11, 7), (36, 10, 35, 3), (7, 11, 9, 1), (1, 9, 8, 33), (17, 19, 10, 36), (39, 40, 16, 25), (28, 20, 15, 24), (28, 30, 20), (24, 15, 14, 23), (23, 14, 40, 39), (29, 21, 13, 26), (16, 21, 29), (45, 30, 28), (5, 12, 19, 17), (3, 35, 18, 34), (3, 34, 17, 36), (42, 41, 4, 32), (16, 37, 32, 22), (6, 38, 32, 37), (42, 43, 41), (13, 4, 41, 43), (44, 43, 42, 20), (21, 16, 22), (21, 22, 4, 13), (26, 13, 44, 47), (12, 25, 27, 19), (19, 27, 26, 10), (9, 23, 39, 8), (11, 24, 23, 9), (30, 47, 44, 20), (31, 28, 24, 11), (8, 39, 25, 12), (27, 29, 26), (25, 16, 29, 27), (46, 47, 30), (10, 26, 46, 45), (46, 26, 47), (35, 10, 45), (35, 45, 31, 18), (18, 31, 11), (31, 45, 28), (44, 13, 43), (38, 42, 32), (45, 46, 30)])
me_cube_008.polygons.foreach_set('use_smooth', [True] * 54)
_uv = me_cube_008.uv_layers.new(name='UVMap')
_uv.uv.foreach_set('vector', [0.05685, 0.9425, 0.05685, 0.8207, 0.07368, 0.8207, 0.07368, 0.9425, 0.06361, 0.5017, 0.06998, 0.55, 0.0254, 0.5281, 0.06089, 0.6133, 0.06428, 0.5729, 0.08482, 0.5729, 0.08144, 0.6133, 0.01416, 0.4674, 0.02485, 0.5702, 0.1142, 0.5265, 0.1035, 0.4674, 0.05958, 0.4691, 0.03031, 0.5304, 0.07026, 0.55, 0.05958, 0.4691, 0.07026, 0.55, 0.1148, 0.5718, 0.1042, 0.4691, 0.1057, 0.4686, 0.1164, 0.5277, 0.02712, 0.5714, 0.01643, 0.4686, 0.04002, 0.8816, 0.04002, 0.8207, 0.05685, 0.8207, 0.05685, 0.8816, 0.04002, 0.8207, 0.04002, 0.9541, 0.02319, 0.9541, 0.02319, 0.8207, 0.1164, 0.2021, 0.09504, 0.3721, 0.005738, 0.3721, 0.02712, 0.2021, 0.07025, 0.203, 0.04891, 0.3728, 0.09349, 0.3728, 0.1148, 0.203, 0.05912, 0.5729, 0.05396, 0.6867, 0.03342, 0.6867, 0.03858, 0.5729, 0.02485, 0.2009, 0.003473, 0.371, 0.09277, 0.371, 0.1142, 0.2009, 0.06428, 0.7926, 0.05912, 0.6788, 0.07966, 0.6788, 0.08482, 0.7926, 0.06998, 0.203, 0.04863, 0.3728, 0.004047, 0.3728, 0.0254, 0.203, 0.1037, 0.4505, 0.1057, 0.4686, 0.01643, 0.4686, 0.01442, 0.4505, 0.05757, 0.451, 0.05958, 0.4691, 0.1042, 0.4691, 0.1022, 0.451, 0.05757, 0.451, 0.01575, 0.4521, 0.05958, 0.4691, 0.01215, 0.4493, 0.01416, 0.4674, 0.1035, 0.4674, 0.1015, 0.4493, 0.06056, 0.6256, 0.06089, 0.6133, 0.08144, 0.6133, 0.0811, 0.6256, 0.0583, 0.4601, 0.05931, 0.4691, 0.01472, 0.4691, 0.01272, 0.451, 0.1039, 0.4691, 0.05931, 0.4691, 0.0583, 0.4601, 0.01264, 0.4478, 0.01591, 0.451, 0.05757, 0.451, 0.1146, 0.203, 0.09322, 0.3728, 0.04863, 0.3728, 0.06998, 0.203, 0.02567, 0.203, 0.004322, 0.3728, 0.04891, 0.3728, 0.07025, 0.203, 0.04002, 0.9425, 0.04002, 0.8816, 0.05685, 0.8816, 0.05685, 0.9425, 0.07368, 0.8254, 0.07975, 0.8207, 0.09051, 0.8207, 0.09051, 0.8653, 0.1039, 0.4691, 0.1146, 0.5718, 0.06998, 0.55, 0.06361, 0.5017, 0.07368, 0.9098, 0.07368, 0.8653, 0.09051, 0.8653, 0.09051, 0.9098, 0.01871, 0.1631, 0.06883, 0.124, 0.06883, 0.1771, 0.05573, 0.7522, 0.05912, 0.7926, 0.04599, 0.7926, 0.03827, 0.789, 0.015, 0.4691, 0.02472, 0.5229, 0.03031, 0.5304, 0.05958, 0.4691, 0.05931, 0.4691, 0.1039, 0.4691, 0.06361, 0.5017, 0.05931, 0.4691, 0.06361, 0.5017, 0.0254, 0.5281, 0.01472, 0.4691, 0.0554, 0.7399, 0.05573, 0.7522, 0.03519, 0.7522, 0.03491, 0.7421, 0.09322, 0.3728, 0.1019, 0.451, 0.0573, 0.451, 0.04863, 0.3728, 0.04863, 0.3728, 0.0573, 0.451, 0.01272, 0.451, 0.004047, 0.3728, 0.05912, 0.6788, 0.06056, 0.6256, 0.0811, 0.6256, 0.07966, 0.6788, 0.003473, 0.371, 0.01215, 0.4493, 0.1015, 0.4493, 0.09277, 0.371, 0.01575, 0.4521, 0.01334, 0.4542, 0.015, 0.4691, 0.05958, 0.4691, 0.05287, 0.4086, 0.05757, 0.451, 0.1022, 0.451, 0.09349, 0.3728, 0.09504, 0.3721, 0.1037, 0.4505, 0.01442, 0.4505, 0.005738, 0.3721, 0.0573, 0.451, 0.0583, 0.4601, 0.01272, 0.451, 0.1019, 0.451, 0.1039, 0.4691, 0.0583, 0.4601, 0.0573, 0.451, 0.03169, 0.1478, 0.03259, 0.07957, 0.07993, 0.0991, 0.05396, 0.6867, 0.0554, 0.7399, 0.0393, 0.7399, 0.0348, 0.7378, 0.0393, 0.7399, 0.0554, 0.7399, 0.03491, 0.7421, 0.03342, 0.6867, 0.05396, 0.6867, 0.0348, 0.7378, 0.004322, 0.3728, 0.01264, 0.4478, 0.05287, 0.4086, 0.04891, 0.3728, 0.04891, 0.3728, 0.05287, 0.4086, 0.09349, 0.3728, 0.05287, 0.4086, 0.01264, 0.4478, 0.05757, 0.451, 0.03519, 0.7522, 0.05573, 0.7522, 0.03827, 0.789, 0.07368, 0.8653, 0.07368, 0.8254, 0.09051, 0.8653, 0.09027, 0.1847, 0.03169, 0.1478, 0.09027, 0.1119])
me_cube_008.materials.append(mat_fench)
me_cube_008.use_remesh_fix_poles = True
me_cube_008.use_remesh_preserve_attributes = False
me_cube_008.use_mirror_vertex_groups = False
me_cube_008.update()
me_cube_009 = bpy.data.meshes.new('Cube.009')
me_cube_009.from_pydata([(-9.743, 0.02376, -0.3878), (10.2, -0.03901, -0.5631), (-9.861, 0.1044, -0.181), (-9.578, 0.02346, -0.5948), (8.942, -0.00787, -0.5548), (8.942, -0.08834, -0.5547), (8.942, -0.09311, -0.7536), (6.457, -0.07081, -0.3392), (6.457, -0.07481, -0.5371), (6.461, 0.005669, -0.5372), (3.171, 0.04003, -0.6796), (3.167, -0.04045, -0.6796), (3.167, -0.02961, -0.5131), (3.171, 0.05087, -0.5132), (3.171, 0.0539, -0.2886), (1.412, 0.08506, -0.7078), (1.407, 0.004579, -0.7077), (1.407, 0.00655, -0.5056), (1.412, 0.08703, -0.5057), (-7.109, 0.143, -0.6213), (-5.272, 0.05801, -0.6477), (-2.569, -0.007894, -0.2678), (-2.588, -0.009601, -0.4705), (-5.233, 0.05867, -0.4429), (-7.058, 0.06267, -0.4154), (-2.583, 0.07087, -0.4706), (-5.227, 0.1391, -0.443), (-7.05, 0.1431, -0.4155), (-5.188, 0.1401, -0.2389), (9.3, -0.1036, -0.3674), (10.19, -0.1195, -0.563), (-9.734, 0.1042, -0.3879), (10.85, -0.04467, -0.7614), (-9.869, 0.02395, -0.1809), (8.942, 0.004191, -0.3584), (9.308, -0.02314, -0.3674), (-7.0, 0.06295, -0.2099), (10.84, -0.1251, -0.7613), (-7.116, 0.06256, -0.6212), (-9.57, 0.1039, -0.5948), (8.942, -0.07628, -0.3583), (8.942, -0.01265, -0.7537), (6.461, 0.009663, -0.3393), (6.461, 0.002755, -0.7373), (6.457, -0.07772, -0.7372), (3.167, -0.02658, -0.2885), (1.412, 0.08975, -0.3051), (1.408, 0.009274, -0.305), (-2.563, 0.07258, -0.2679), (-2.602, 0.06967, -0.6743), (-5.266, 0.1385, -0.6478), (-2.607, -0.0108, -0.6742), (-5.194, 0.05966, -0.2388), (-6.992, 0.1434, -0.21), (-3.94, 0.02361, -0.661), (-3.876, 0.1064, -0.2534), (-3.905, 0.105, -0.4568), (-3.911, 0.02453, -0.4567), (-3.882, 0.02588, -0.2533), (-3.934, 0.1041, -0.661), (-3.22, 0.08947, -0.3228), (-3.274, 0.006402, -0.6676), (-3.244, 0.08794, -0.4637), (-3.249, 0.007466, -0.4636), (-3.225, 0.008994, -0.3227), (-3.268, 0.08687, -0.6677), (-2.891, 0.08102, -0.2876), (-2.941, -0.002199, -0.6709), (-2.913, 0.07941, -0.4671), (-2.919, -0.001067, -0.4671), (-2.897, 0.0005498, -0.2875), (-2.935, 0.07827, -0.671), (-3.607, 0.015, -0.6643), (-3.574, 0.09647, -0.4603), (-3.58, 0.016, -0.4602), (-3.553, 0.01744, -0.2982), (-3.601, 0.09548, -0.6644), (-3.548, 0.09791, -0.2983), (4.129, -0.03951, -0.3348), (4.129, -0.04282, -0.5202), (4.133, 0.03765, -0.5202), (4.133, 0.02047, -0.7214), (4.129, -0.06001, -0.7213), (4.133, 0.04096, -0.3349), (3.792, -0.03305, -0.3074), (3.643, -0.03621, -0.5092), (3.647, 0.04426, -0.5095), (3.514, 0.03025, -0.6904), (3.51, -0.05023, -0.6901), (3.796, 0.04743, -0.3077)], [], [(6, 41, 32, 37), (0, 31, 39, 3), (4, 34, 35, 1), (33, 2, 31, 0), (41, 4, 1, 32), (5, 6, 37, 30), (40, 5, 30, 29), (34, 40, 29, 35), (30, 1, 35, 29), (47, 21, 22, 17), (37, 32, 1, 30), (48, 21, 47, 46), (17, 22, 51, 16), (16, 51, 49, 15), (18, 25, 48, 46), (42, 7, 40, 34), (81, 80, 9, 43), (78, 79, 8, 7), (83, 78, 7, 42), (79, 82, 44, 8), (82, 81, 43, 44), (80, 83, 42, 9), (18, 46, 14, 13), (16, 15, 10, 11), (17, 16, 11, 12), (46, 47, 45, 14), (47, 17, 12, 45), (15, 18, 13, 10), (44, 43, 41, 6), (9, 42, 34, 4), (43, 9, 4, 41), (8, 44, 6, 5), (7, 8, 5, 40), (31, 2, 53, 27), (27, 53, 28, 26), (68, 66, 48, 25), (3, 39, 19, 38), (38, 19, 50, 20), (67, 71, 49, 51), (0, 3, 38, 24), (24, 38, 20, 23), (69, 67, 51, 22), (2, 33, 36, 53), (53, 36, 52, 28), (66, 70, 21, 48), (33, 0, 24, 36), (36, 24, 23, 52), (70, 69, 22, 21), (39, 31, 27, 19), (19, 27, 26, 50), (71, 68, 25, 49), (15, 49, 25, 18), (50, 26, 56, 59), (52, 23, 57, 58), (28, 52, 58, 55), (23, 20, 54, 57), (20, 50, 59, 54), (26, 28, 55, 56), (76, 73, 62, 65), (75, 74, 63, 64), (77, 75, 64, 60), (74, 72, 61, 63), (72, 76, 65, 61), (73, 77, 60, 62), (65, 62, 68, 71), (64, 63, 69, 70), (60, 64, 70, 66), (63, 61, 67, 69), (61, 65, 71, 67), (62, 60, 66, 68), (56, 55, 77, 73), (54, 59, 76, 72), (57, 54, 72, 74), (55, 58, 75, 77), (58, 57, 74, 75), (59, 56, 73, 76), (86, 89, 83, 80), (88, 87, 81, 82), (85, 88, 82, 79), (89, 84, 78, 83), (84, 85, 79, 78), (87, 86, 80, 81), (10, 13, 86, 87), (45, 12, 85, 84), (14, 45, 84, 89), (12, 11, 88, 85), (11, 10, 87, 88), (13, 14, 89, 86)])
me_cube_009.polygons.foreach_set('use_smooth', [True] * 88)
_uv = me_cube_009.uv_layers.new(name='UVMap')
_uv.uv.foreach_set('vector', [0.806, 0.5595, 0.7768, 0.5595, 0.7834, 0.5979, 0.8127, 0.5977, 0.8124, 0.1833, 0.7831, 0.1835, 0.7828, 0.1868, 0.812, 0.1867, 0.6587, 0.1361, 0.6811, 0.1361, 0.6804, 0.1244, 0.6591, 0.09555, 0.8127, 0.1808, 0.7834, 0.1809, 0.7831, 0.1835, 0.8124, 0.1833, 0.6361, 0.136, 0.6587, 0.1361, 0.6591, 0.09555, 0.6372, 0.0748, 0.6557, 0.6948, 0.6784, 0.6949, 0.6773, 0.7558, 0.6554, 0.7351, 0.6334, 0.6948, 0.6557, 0.6948, 0.6554, 0.7351, 0.6341, 0.7063, 0.7163, 0.2195, 0.7456, 0.2195, 0.7546, 0.2123, 0.7253, 0.2122, 0.7583, 0.1941, 0.729, 0.1939, 0.7253, 0.2122, 0.7546, 0.2123, 0.6354, 0.4527, 0.6354, 0.325, 0.6585, 0.3244, 0.6582, 0.4527, 0.7589, 0.1809, 0.7297, 0.1808, 0.729, 0.1939, 0.7583, 0.1941, 0.722, 0.4508, 0.7512, 0.4509, 0.7345, 0.371, 0.7052, 0.3709, 0.6582, 0.4527, 0.6585, 0.3244, 0.6817, 0.3238, 0.6812, 0.4528, 0.7902, 0.4078, 0.8063, 0.327, 0.777, 0.3271, 0.7609, 0.4079, 0.6563, 0.378, 0.656, 0.5064, 0.6791, 0.5058, 0.6791, 0.3781, 0.7209, 0.2694, 0.7502, 0.2695, 0.7456, 0.2195, 0.7163, 0.2195, 0.6346, 0.2905, 0.6575, 0.2906, 0.6581, 0.2158, 0.6353, 0.2157, 0.6343, 0.5401, 0.657, 0.5402, 0.6564, 0.615, 0.6339, 0.6149, 0.7157, 0.3162, 0.745, 0.3163, 0.7502, 0.2695, 0.7209, 0.2694, 0.657, 0.5402, 0.6799, 0.5403, 0.6792, 0.615, 0.6564, 0.615, 0.8012, 0.4626, 0.7719, 0.4627, 0.7776, 0.5096, 0.8069, 0.5095, 0.6575, 0.2906, 0.6802, 0.2906, 0.6806, 0.2158, 0.6581, 0.2158, 0.6563, 0.378, 0.6791, 0.3781, 0.6801, 0.3215, 0.6573, 0.3215, 0.7902, 0.4078, 0.7609, 0.4079, 0.7695, 0.4433, 0.7988, 0.4433, 0.6582, 0.4527, 0.6812, 0.4528, 0.6801, 0.5093, 0.6572, 0.5093, 0.7052, 0.3709, 0.7345, 0.371, 0.7428, 0.3356, 0.7136, 0.3355, 0.6354, 0.4527, 0.6582, 0.4527, 0.6572, 0.5093, 0.6344, 0.5092, 0.6333, 0.378, 0.6563, 0.378, 0.6573, 0.3215, 0.6343, 0.3214, 0.8069, 0.5095, 0.7776, 0.5096, 0.7768, 0.5595, 0.806, 0.5595, 0.6581, 0.2158, 0.6806, 0.2158, 0.6811, 0.1361, 0.6587, 0.1361, 0.6353, 0.2157, 0.6581, 0.2158, 0.6587, 0.1361, 0.6361, 0.136, 0.6564, 0.615, 0.6792, 0.615, 0.6784, 0.6949, 0.6557, 0.6948, 0.6339, 0.6149, 0.6564, 0.615, 0.6557, 0.6948, 0.6334, 0.6948, 0.6577, 0.7361, 0.6811, 0.7402, 0.6809, 0.6481, 0.6575, 0.6499, 0.6575, 0.6499, 0.6809, 0.6481, 0.6796, 0.5901, 0.6563, 0.5913, 0.656, 0.517, 0.6791, 0.5163, 0.6791, 0.5058, 0.656, 0.5064, 0.812, 0.1867, 0.7828, 0.1868, 0.7621, 0.2364, 0.7914, 0.2362, 0.7914, 0.2362, 0.7621, 0.2364, 0.7589, 0.2735, 0.7882, 0.2734, 0.804, 0.3203, 0.7747, 0.3204, 0.777, 0.3271, 0.8063, 0.327, 0.6568, 0.09451, 0.6802, 0.09985, 0.6805, 0.179, 0.657, 0.1808, 0.657, 0.1808, 0.6805, 0.179, 0.6815, 0.2382, 0.6582, 0.2394, 0.6585, 0.3138, 0.6817, 0.3131, 0.6817, 0.3238, 0.6585, 0.3244, 0.7297, 0.5976, 0.7589, 0.5977, 0.7372, 0.54, 0.7079, 0.5399, 0.7079, 0.5399, 0.7372, 0.54, 0.7336, 0.5037, 0.7043, 0.5036, 0.7198, 0.4574, 0.749, 0.4575, 0.7512, 0.4509, 0.722, 0.4508, 0.6334, 0.0904, 0.6568, 0.09451, 0.657, 0.1808, 0.6335, 0.1826, 0.6335, 0.1826, 0.657, 0.1808, 0.6582, 0.2394, 0.6349, 0.2406, 0.6354, 0.3144, 0.6585, 0.3138, 0.6585, 0.3244, 0.6354, 0.325, 0.6343, 0.7308, 0.6577, 0.7361, 0.6575, 0.6499, 0.634, 0.6517, 0.634, 0.6517, 0.6575, 0.6499, 0.6563, 0.5913, 0.633, 0.5925, 0.6328, 0.5176, 0.656, 0.517, 0.656, 0.5064, 0.6327, 0.5069, 0.6333, 0.378, 0.6327, 0.5069, 0.656, 0.5064, 0.6563, 0.378, 0.633, 0.5925, 0.6563, 0.5913, 0.6561, 0.5488, 0.6329, 0.5497, 0.6349, 0.2406, 0.6582, 0.2394, 0.6583, 0.2819, 0.6352, 0.2828, 0.7043, 0.5036, 0.7336, 0.5037, 0.7424, 0.4773, 0.7132, 0.4772, 0.6582, 0.2394, 0.6815, 0.2382, 0.6816, 0.281, 0.6583, 0.2819, 0.7882, 0.2734, 0.7589, 0.2735, 0.768, 0.3003, 0.7972, 0.3002, 0.6563, 0.5913, 0.6796, 0.5901, 0.6793, 0.548, 0.6561, 0.5488, 0.6328, 0.539, 0.6561, 0.5382, 0.656, 0.5276, 0.6328, 0.5283, 0.6352, 0.2933, 0.6584, 0.2925, 0.6584, 0.3031, 0.6353, 0.3039, 0.7154, 0.4706, 0.7446, 0.4707, 0.7468, 0.4641, 0.7176, 0.464, 0.6584, 0.2925, 0.6817, 0.2917, 0.6817, 0.3024, 0.6584, 0.3031, 0.7995, 0.3069, 0.7702, 0.307, 0.7725, 0.3137, 0.8017, 0.3136, 0.6561, 0.5382, 0.6793, 0.5374, 0.6792, 0.5269, 0.656, 0.5276, 0.6328, 0.5283, 0.656, 0.5276, 0.656, 0.517, 0.6328, 0.5176, 0.6353, 0.3039, 0.6584, 0.3031, 0.6585, 0.3138, 0.6354, 0.3144, 0.7176, 0.464, 0.7468, 0.4641, 0.749, 0.4575, 0.7198, 0.4574, 0.6584, 0.3031, 0.6817, 0.3024, 0.6817, 0.3131, 0.6585, 0.3138, 0.8017, 0.3136, 0.7725, 0.3137, 0.7747, 0.3204, 0.804, 0.3203, 0.656, 0.5276, 0.6792, 0.5269, 0.6791, 0.5163, 0.656, 0.517, 0.6561, 0.5488, 0.6793, 0.548, 0.6793, 0.5374, 0.6561, 0.5382, 0.7972, 0.3002, 0.768, 0.3003, 0.7702, 0.307, 0.7995, 0.3069, 0.6583, 0.2819, 0.6816, 0.281, 0.6817, 0.2917, 0.6584, 0.2925, 0.7132, 0.4772, 0.7424, 0.4773, 0.7446, 0.4707, 0.7154, 0.4706, 0.6352, 0.2828, 0.6583, 0.2819, 0.6584, 0.2925, 0.6352, 0.2933, 0.6329, 0.5497, 0.6561, 0.5488, 0.6561, 0.5382, 0.6328, 0.539, 0.6574, 0.306, 0.6801, 0.3061, 0.6802, 0.2906, 0.6575, 0.2906, 0.8, 0.4529, 0.7707, 0.453, 0.7719, 0.4627, 0.8012, 0.4626, 0.6571, 0.5247, 0.68, 0.5248, 0.6799, 0.5403, 0.657, 0.5402, 0.7146, 0.3259, 0.7439, 0.326, 0.745, 0.3163, 0.7157, 0.3162, 0.6343, 0.5247, 0.6571, 0.5247, 0.657, 0.5402, 0.6343, 0.5401, 0.6345, 0.306, 0.6574, 0.306, 0.6575, 0.2906, 0.6346, 0.2905, 0.6343, 0.3214, 0.6573, 0.3215, 0.6574, 0.306, 0.6345, 0.306, 0.6344, 0.5092, 0.6572, 0.5093, 0.6571, 0.5247, 0.6343, 0.5247, 0.7136, 0.3355, 0.7428, 0.3356, 0.7439, 0.326, 0.7146, 0.3259, 0.6572, 0.5093, 0.6801, 0.5093, 0.68, 0.5248, 0.6571, 0.5247, 0.7988, 0.4433, 0.7695, 0.4433, 0.7707, 0.453, 0.8, 0.4529, 0.6573, 0.3215, 0.6801, 0.3215, 0.6801, 0.3061, 0.6574, 0.306])
me_cube_009.materials.append(mat_fench)
me_cube_009.use_remesh_fix_poles = True
me_cube_009.use_remesh_preserve_attributes = False
me_cube_009.use_mirror_vertex_groups = False
me_cube_009.update()
me_cube_010 = bpy.data.meshes.new('Cube.010')
me_cube_010.from_pydata([(13.04, -0.03701, 1.077), (13.58, -0.09524, -0.9215), (11.99, -0.115, -0.8816), (12.19, -0.1323, 1.361), (12.17, -0.05011, 1.365), (12.76, -0.02297, -0.8976), (11.46, -0.1389, 1.113), (12.78, -0.1051, -0.9016), (13.06, -0.1192, 1.073), (13.56, -0.01309, -0.9175), (11.97, -0.03286, -0.8777), (11.44, -0.05678, 1.117), (13.45, -0.101, -0.4006), (13.43, -0.01881, -0.4006), (11.91, -0.03859, -0.2345), (11.93, -0.1207, -0.2345), (12.62, -0.02947, -0.4006), (12.64, -0.1116, -0.4006), (13.42, -0.09932, -0.5504), (13.4, -0.01717, -0.5493), (11.88, -0.03694, -0.5378), (12.66, -0.0276, -0.5436), (12.62, -0.1098, -0.5447), (11.9, -0.1191, -0.539), (13.54, -0.09728, -0.736), (13.52, -0.01513, -0.7334), (11.92, -0.0349, -0.7078), (12.71, -0.02529, -0.7206), (12.73, -0.1074, -0.7231), (11.94, -0.1171, -0.7103), (11.7, -0.1341, 0.78), (13.28, -0.1143, 0.78), (13.26, -0.0322, 0.78), (11.68, -0.05197, 0.78), (12.41, -0.04465, 0.78), (12.43, -0.1268, 0.78), (13.25, -0.1116, 0.4147), (13.23, -0.02613, 0.4155), (11.63, -0.04671, 0.4772), (12.37, -0.03854, 0.4487), (12.39, -0.124, 0.4479), (11.65, -0.1322, 0.4764)], [], [(4, 11, 6, 3), (5, 9, 1, 7), (35, 3, 6, 30), (32, 0, 8, 31), (34, 4, 0, 32), (30, 6, 11, 33), (33, 11, 4, 34), (31, 8, 3, 35), (10, 5, 7, 2), (0, 4, 3, 8), (18, 12, 17, 22), (20, 14, 16, 21), (23, 15, 14, 20), (21, 16, 13, 19), (19, 13, 12, 18), (22, 17, 15, 23), (28, 22, 23, 29), (25, 19, 18, 24), (27, 21, 19, 25), (29, 23, 20, 26), (26, 20, 21, 27), (24, 18, 22, 28), (1, 24, 28, 7), (10, 26, 27, 5), (2, 29, 26, 10), (5, 27, 25, 9), (9, 25, 24, 1), (7, 28, 29, 2), (36, 31, 35, 40), (38, 33, 34, 39), (41, 30, 33, 38), (39, 34, 32, 37), (37, 32, 31, 36), (40, 35, 30, 41), (17, 40, 41, 15), (13, 37, 36, 12), (16, 39, 37, 13), (15, 41, 38, 14), (14, 38, 39, 16), (12, 36, 40, 17)])
me_cube_010.polygons.foreach_set('use_smooth', [True] * 40)
_uv = me_cube_010.uv_layers.new(name='UVMap')
_uv.uv.foreach_set('vector', [0.3989, 0.6972, 0.4067, 0.7524, 0.3824, 0.7508, 0.3746, 0.6956, 0.4556, 0.5829, 0.4556, 0.655, 0.4314, 0.6567, 0.4314, 0.5847, 0.4125, 0.899, 0.4121, 0.93, 0.4522, 0.9268, 0.4526, 0.8995, 0.3968, 0.5941, 0.3944, 0.6146, 0.3701, 0.613, 0.3725, 0.5925, 0.4133, 0.899, 0.4133, 0.9299, 0.3732, 0.8971, 0.3732, 0.8698, 0.4314, 0.6601, 0.4314, 0.6976, 0.4067, 0.6984, 0.4067, 0.6608, 0.4534, 0.899, 0.4534, 0.9263, 0.4133, 0.9299, 0.4133, 0.899, 0.3728, 0.8693, 0.3725, 0.8966, 0.4121, 0.93, 0.4125, 0.899, 0.4556, 0.5109, 0.4556, 0.5829, 0.4314, 0.5847, 0.4314, 0.5126, 0.3944, 0.6146, 0.3989, 0.6972, 0.3746, 0.6956, 0.3701, 0.613, 0.3739, 0.784, 0.3738, 0.7934, 0.4136, 0.8129, 0.4138, 0.8023, 0.4534, 0.8137, 0.4534, 0.8231, 0.4133, 0.8128, 0.4133, 0.8022, 0.4314, 0.5427, 0.4314, 0.5556, 0.4067, 0.5563, 0.4067, 0.5435, 0.4133, 0.8022, 0.4133, 0.8128, 0.3732, 0.7939, 0.3732, 0.7845, 0.4046, 0.5299, 0.4037, 0.5369, 0.3794, 0.5353, 0.3803, 0.5283, 0.4138, 0.8023, 0.4136, 0.8129, 0.4536, 0.8236, 0.4537, 0.8142, 0.4139, 0.7891, 0.4138, 0.8023, 0.4537, 0.8142, 0.4538, 0.8027, 0.4056, 0.5212, 0.4046, 0.5299, 0.3803, 0.5283, 0.3813, 0.5196, 0.4133, 0.7891, 0.4133, 0.8022, 0.3732, 0.7845, 0.3732, 0.773, 0.4314, 0.5268, 0.4314, 0.5427, 0.4067, 0.5435, 0.4067, 0.5275, 0.4534, 0.8021, 0.4534, 0.8137, 0.4133, 0.8022, 0.4133, 0.7891, 0.3741, 0.7725, 0.3739, 0.784, 0.4138, 0.8023, 0.4139, 0.7891, 0.3742, 0.7609, 0.3741, 0.7725, 0.4139, 0.7891, 0.4141, 0.776, 0.4534, 0.7905, 0.4534, 0.8021, 0.4133, 0.7891, 0.4133, 0.776, 0.4314, 0.5109, 0.4314, 0.5268, 0.4067, 0.5275, 0.4067, 0.5116, 0.4133, 0.776, 0.4133, 0.7891, 0.3732, 0.773, 0.3732, 0.7614, 0.4067, 0.5125, 0.4056, 0.5212, 0.3813, 0.5196, 0.3824, 0.5109, 0.4141, 0.776, 0.4139, 0.7891, 0.4538, 0.8027, 0.454, 0.7911, 0.3731, 0.8469, 0.3728, 0.8693, 0.4125, 0.899, 0.4128, 0.8735, 0.4534, 0.8765, 0.4534, 0.899, 0.4133, 0.899, 0.4133, 0.8735, 0.4314, 0.6292, 0.4314, 0.6601, 0.4067, 0.6608, 0.4067, 0.6299, 0.4133, 0.8735, 0.4133, 0.899, 0.3732, 0.8698, 0.3732, 0.8473, 0.3989, 0.5772, 0.3968, 0.5941, 0.3725, 0.5925, 0.3746, 0.5756, 0.4128, 0.8735, 0.4125, 0.899, 0.4526, 0.8995, 0.4529, 0.877, 0.4136, 0.8129, 0.4128, 0.8735, 0.4529, 0.877, 0.4536, 0.8236, 0.4037, 0.5369, 0.3989, 0.5772, 0.3746, 0.5756, 0.3794, 0.5353, 0.4133, 0.8128, 0.4133, 0.8735, 0.3732, 0.8473, 0.3732, 0.7939, 0.4314, 0.5556, 0.4314, 0.6292, 0.4067, 0.6299, 0.4067, 0.5563, 0.4534, 0.8231, 0.4534, 0.8765, 0.4133, 0.8735, 0.4133, 0.8128, 0.3738, 0.7934, 0.3731, 0.8469, 0.4128, 0.8735, 0.4136, 0.8129])
me_cube_010.materials.append(mat_fench)
me_cube_010.use_remesh_fix_poles = True
me_cube_010.use_remesh_preserve_attributes = False
me_cube_010.use_mirror_vertex_groups = False
me_cube_010.update()

# ---- objects
ob_fench = bpy.data.objects.new('fench', me_cube_001)
ob_fench_001 = bpy.data.objects.new('fench.001', me_cube_002)
ob_fench_002 = bpy.data.objects.new('fench.002', me_cube_003)
ob_fench_003 = bpy.data.objects.new('fench.003', me_cube_004)
ob_fench_004 = bpy.data.objects.new('fench.004', me_cube_005)
ob_fench_005 = bpy.data.objects.new('fench.005', me_cube_006)
ob_fench_006 = bpy.data.objects.new('fench.006', me_cube_007)
ob_fench_007 = bpy.data.objects.new('fench.007', me_cube_008)
ob_fench_008 = bpy.data.objects.new('fench.008', me_cube_009)
ob_fench_009 = bpy.data.objects.new('fench.009', me_cube_010)

# ---- transforms, parenting, visibility, modifiers, constraints
ob_fench.location = (0.0, 0.0, 1.02)
ob_fench.scale = (0.2431, 1.0, 1.0)
ob_fench.lineart.crease_threshold = 0.0
_m = ob_fench.modifiers.new('EdgeSplit', 'EDGE_SPLIT')
_m.use_edge_sharp = False
ob_fench_001.location = (0.0, 0.0, 1.02)
ob_fench_001.scale = (0.2431, 1.0, 1.0)
ob_fench_001.lineart.crease_threshold = 0.0
_m = ob_fench_001.modifiers.new('EdgeSplit', 'EDGE_SPLIT')
_m.use_edge_sharp = False
ob_fench_002.location = (0.0, 0.0, 1.02)
ob_fench_002.scale = (0.2431, 1.0, 1.0)
ob_fench_002.lineart.crease_threshold = 0.0
_m = ob_fench_002.modifiers.new('EdgeSplit', 'EDGE_SPLIT')
_m.use_edge_sharp = False
ob_fench_003.location = (0.0, 0.0, 1.02)
ob_fench_003.scale = (0.2431, 1.0, 1.0)
ob_fench_003.lineart.crease_threshold = 0.0
_m = ob_fench_003.modifiers.new('EdgeSplit', 'EDGE_SPLIT')
_m.use_edge_sharp = False
ob_fench_004.location = (0.0, 0.0, 1.02)
ob_fench_004.scale = (0.2431, 1.0, 1.0)
ob_fench_004.lineart.crease_threshold = 0.0
_m = ob_fench_004.modifiers.new('EdgeSplit', 'EDGE_SPLIT')
_m.use_edge_sharp = False
ob_fench_005.location = (0.0, 0.0, 1.02)
ob_fench_005.scale = (0.2431, 1.0, 1.0)
ob_fench_005.lineart.crease_threshold = 0.0
_m = ob_fench_005.modifiers.new('EdgeSplit', 'EDGE_SPLIT')
_m.use_edge_sharp = False
ob_fench_006.location = (0.0, 0.0, 1.02)
ob_fench_006.scale = (0.2431, 1.0, 1.0)
ob_fench_006.lineart.crease_threshold = 0.0
_m = ob_fench_006.modifiers.new('EdgeSplit', 'EDGE_SPLIT')
_m.use_edge_sharp = False
ob_fench_007.location = (0.0, 0.0, 1.02)
ob_fench_007.scale = (0.2431, 1.0, 1.0)
ob_fench_007.lineart.crease_threshold = 0.0
_m = ob_fench_007.modifiers.new('EdgeSplit', 'EDGE_SPLIT')
_m.use_edge_sharp = False
ob_fench_008.location = (0.0, 0.0, 1.02)
ob_fench_008.scale = (0.2431, 1.0, 1.0)
ob_fench_008.lineart.crease_threshold = 0.0
_m = ob_fench_008.modifiers.new('EdgeSplit', 'EDGE_SPLIT')
_m.use_edge_sharp = False
ob_fench_009.location = (0.0, 0.0, 1.02)
ob_fench_009.scale = (0.2431, 1.0, 1.0)
ob_fench_009.lineart.crease_threshold = 0.0
_m = ob_fench_009.modifiers.new('EdgeSplit', 'EDGE_SPLIT')
_m.use_edge_sharp = False

# ---- collection membership
col_collection.objects.link(ob_fench)
col_collection.objects.link(ob_fench_001)
col_collection.objects.link(ob_fench_002)
col_collection.objects.link(ob_fench_003)
col_collection.objects.link(ob_fench_004)
col_collection.objects.link(ob_fench_005)
col_collection.objects.link(ob_fench_006)
col_collection.objects.link(ob_fench_007)
col_collection.objects.link(ob_fench_008)
col_collection.objects.link(ob_fench_009)

# ---- scene / render settings (as saved in the file)
scene.frame_start = 1; scene.frame_end = 250; scene.frame_set(1)
scene.render.engine = 'BLENDER_EEVEE_NEXT'
scene.cycles.use_denoising = False
scene.cycles.samples = 128
scene.cycles.sampling_pattern = 'TABULATED_SOBOL'
scene.cycles.use_adaptive_sampling = False
scene.cycles.use_light_tree = False
scene.view_settings.view_transform = 'Filmic'
bpy.context.view_layer.update()

# ---- added for rendering (the .blend has no active camera and no usable light): camera, sun
cam_auto = bpy.data.cameras.new('AutoCamera')
cam_auto.lens = 50.0
cam_auto.sensor_width = 36.0
cam_auto.clip_end = 1000.0
ob_auto_camera = bpy.data.objects.new('AutoCamera', cam_auto)
scene.collection.objects.link(ob_auto_camera)
ob_auto_camera.location = (7.09995, -8.58172, 7.2912)
ob_auto_camera.rotation_euler = (1.09748, -7.21219e-08, 0.694738)
scene.camera = ob_auto_camera
light_auto_sun = bpy.data.lights.new('AutoSun', 'SUN')
light_auto_sun.energy = 3.0
light_auto_sun.angle = 0.0523599
ob_auto_sun = bpy.data.objects.new('AutoSun', light_auto_sun)
scene.collection.objects.link(ob_auto_sun)
ob_auto_sun.rotation_euler = (0.872665, 0.174533, 0.523599)
bpy.context.view_layer.update()
